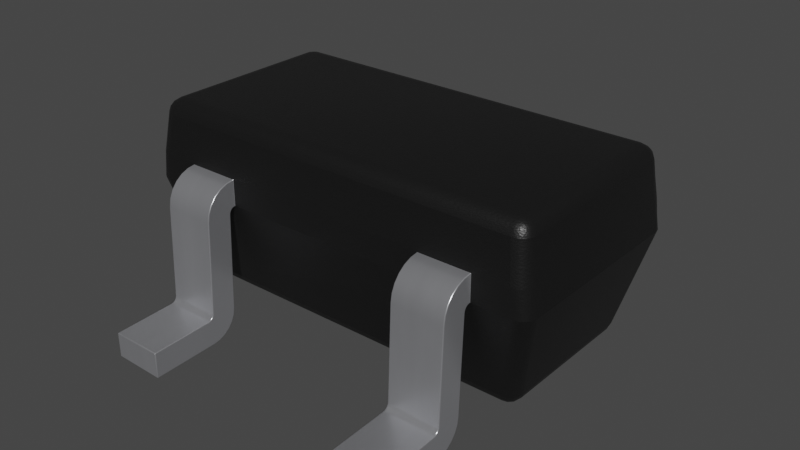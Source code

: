 # Source: SOT-523.blend  (saved by Blender 4.1.23; exported with 4.5.12 LTS)
import bpy
from mathutils import Matrix  # noqa: F401  (used for matrix-valued properties, if any)

bpy.ops.wm.read_factory_settings(use_empty=True)
scene = bpy.context.scene
scene.name = 'Scene'

# ---- collections
col_sot_523 = bpy.data.collections.new('SOT-523'); scene.collection.children.link(col_sot_523)

# ---- materials (node trees are filled in below, after node groups)
mat_metal_pins = bpy.data.materials.new('metal_pins')
mat_metal_pins.preview_render_type = 'CUBE'
mat_plastic_chip = bpy.data.materials.new('plastic_chip')
mat_plastic_chip.preview_render_type = 'CUBE'

# ---- material node trees
mat_metal_pins.use_nodes = True; mat_metal_pins.node_tree.nodes.clear()
_N = mat_metal_pins.node_tree.nodes; _L = mat_metal_pins.node_tree.links
n0 = _N.new('ShaderNodeMapping'); n0.name = 'Mapping'; n0.location = (-1447, -91)
n0.inputs[3].default_value = (4.8, 1.2, 1.1)
n1 = _N.new('ShaderNodeBsdfPrincipled'); n1.name = 'Principled BSDF'; n1.location = (-560, 254)
n1.distribution = 'GGX'
n1.subsurface_method = 'BURLEY'
n1.inputs[1].default_value = 0.7818
n1.inputs[2].default_value = 0.2886
n1.inputs[3].default_value = 1.45
n1.inputs[13].default_value = 0.0
n1.inputs[27].default_value = (0.0, 0.0, 0.0, 1.0)
n1.inputs[28].default_value = 1.0
n2 = _N.new('ShaderNodeOutputMaterial'); n2.name = 'Material Output.002'; n2.location = (-205, 253)
n2.width = 213
n3 = _N.new('ShaderNodeTexNoise'); n3.name = 'Noise Texture.002'; n3.location = (-1228, -73)
n3.inputs[2].default_value = 0.1
n3.inputs[3].default_value = 7.0
n3.inputs[4].default_value = 0.6
n3.inputs[8].default_value = 0.4
n4 = _N.new('ShaderNodeTexCoord'); n4.name = 'Texture Coordinate'; n4.location = (-1636, -116)
n5 = _N.new('ShaderNodeMix'); n5.name = 'Mix.001'; n5.location = (-921, 45)
n5.data_type = 'RGBA'
n5.inputs[6].default_value = (0.9398, 0.9547, 1.0, 1.0)
n5.inputs[7].default_value = (0.13, 0.1259, 0.1359, 1.0)
n6 = _N.new('ShaderNodeBump'); n6.name = 'Bump.001'; n6.location = (-1001, -227)
n6.inputs[0].default_value = 0.05
n6.inputs[1].default_value = 0.01
n6.inputs[2].default_value = 1.0
_L.new(n1.outputs[0], n2.inputs[0])
_L.new(n3.outputs[0], n6.inputs[3])
_L.new(n0.outputs[0], n3.inputs[0])
_L.new(n3.outputs[0], n5.inputs[0])
_L.new(n4.outputs[3], n0.inputs[0])
_L.new(n5.outputs[2], n1.inputs[0])
_L.new(n6.outputs[0], n1.inputs[5])
n2.is_active_output = True
mat_plastic_chip.use_nodes = True; mat_plastic_chip.node_tree.nodes.clear()
_N = mat_plastic_chip.node_tree.nodes; _L = mat_plastic_chip.node_tree.links
n0 = _N.new('ShaderNodeBsdfPrincipled'); n0.name = 'Principled BSDF'; n0.location = (10, 300)
n0.distribution = 'GGX'
n0.subsurface_method = 'BURLEY'
n0.inputs[0].default_value = (0.009312, 0.009312, 0.009312, 1.0)
n0.inputs[1].default_value = 0.1372
n0.inputs[2].default_value = 0.3706
n0.inputs[3].default_value = 1.45
n0.inputs[27].default_value = (0.0, 0.0, 0.0, 1.0)
n0.inputs[28].default_value = 1.0
n1 = _N.new('ShaderNodeOutputMaterial'); n1.name = 'Material Output'; n1.location = (300, 300)
n2 = _N.new('ShaderNodeTexNoise'); n2.name = 'Noise Texture'; n2.location = (-893, 54)
n2.inputs[2].default_value = 200.0
n2.inputs[3].default_value = 3.6
n2.inputs[4].default_value = 0.8375
n3 = _N.new('ShaderNodeBump'); n3.name = 'Bump'; n3.location = (-604, -53)
n3.inputs[0].default_value = 0.08
n3.inputs[1].default_value = 1.0
n3.inputs[2].default_value = 1.0
_L.new(n0.outputs[0], n1.inputs[0])
_L.new(n2.outputs[0], n3.inputs[3])
_L.new(n3.outputs[0], n0.inputs[5])
n1.is_active_output = True

# ---- world
world_world = bpy.data.worlds.new('World'); scene.world = world_world
world_world.use_nodes = True; world_world.node_tree.nodes.clear()
_N = world_world.node_tree.nodes; _L = world_world.node_tree.links
n0 = _N.new('ShaderNodeOutputWorld'); n0.name = 'World Output'; n0.location = (300, 300)
n1 = _N.new('ShaderNodeBackground'); n1.name = 'Background'; n1.location = (10, 300)
n1.inputs[0].default_value = (0.05088, 0.05088, 0.05088, 1.0)
_L.new(n1.outputs[0], n0.inputs[0])
n0.is_active_output = True
world_world.color = (0.05088, 0.05088, 0.05088)
world_world.use_sun_shadow = False
world_world.sun_shadow_jitter_overblur = 0.0

# ---- meshes
me_sot_523 = bpy.data.meshes.new('SOT-523')
me_sot_523.from_pydata([(-0.6477, 0.2477, 0.1), (-0.6596, 0.3127, 0.1508), (-0.7127, 0.2596, 0.1508), (-0.6504, 0.2687, 0.1039), (-0.6536, 0.2884, 0.1149), (-0.6687, 0.2504, 0.1039), (-0.6701, 0.2701, 0.1095), (-0.6717, 0.2868, 0.1166), (-0.6833, 0.2833, 0.1206), (-0.679, 0.3077, 0.1471), (-0.6959, 0.2959, 0.1459), (-0.6568, 0.3039, 0.1313), (-0.6751, 0.2978, 0.1304), (-0.69, 0.29, 0.1301), (-0.7039, 0.2569, 0.1313), (-0.6884, 0.2536, 0.1149), (-0.7077, 0.279, 0.1471), (-0.6977, 0.2751, 0.1304), (-0.6867, 0.2717, 0.1166), (0.6596, -0.3127, 0.1508), (0.7127, -0.2596, 0.1508), (0.6477, -0.2477, 0.1), (0.679, -0.3077, 0.1471), (0.6959, -0.2959, 0.1459), (0.6568, -0.3039, 0.1313), (0.6751, -0.2978, 0.1304), (0.69, -0.29, 0.1301), (0.6833, -0.2833, 0.1206), (0.7039, -0.2569, 0.1313), (0.6884, -0.2536, 0.1149), (0.7077, -0.279, 0.1471), (0.6977, -0.2751, 0.1304), (0.6867, -0.2717, 0.1166), (0.6504, -0.2687, 0.1039), (0.6536, -0.2884, 0.1149), (0.6687, -0.2504, 0.1039), (0.6701, -0.2701, 0.1095), (0.6717, -0.2868, 0.1166), (-0.7344, -0.4, 0.6), (-0.7719, -0.3845, 0.6007), (-0.7547, -0.396, 0.6002), (0.769, 0.3288, 0.7481), (0.7102, 0.3227, 0.8), (0.7159, 0.3815, 0.7481), (0.7625, 0.3274, 0.7679), (0.7491, 0.3257, 0.7848), (0.7647, 0.3487, 0.75), (0.7566, 0.3462, 0.7681), (0.7471, 0.3442, 0.7828), (0.7431, 0.3556, 0.7785), (0.7115, 0.3432, 0.796), (0.7131, 0.3616, 0.7848), (0.7307, 0.3241, 0.796), (0.731, 0.3436, 0.7903), (0.7316, 0.3597, 0.7828), (0.736, 0.3772, 0.75), (0.7531, 0.3657, 0.7507), (0.7146, 0.375, 0.7679), (0.7336, 0.3692, 0.7681), (0.7489, 0.3615, 0.7681), (0.769, -0.3288, 0.7481), (0.7159, -0.3815, 0.7481), (0.7102, -0.3227, 0.8), (0.7648, -0.3489, 0.7481), (0.7533, -0.366, 0.7481), (0.7626, -0.3264, 0.7679), (0.7576, -0.3469, 0.7684), (0.7484, -0.361, 0.7674), (0.743, -0.3555, 0.7781), (0.7136, -0.3751, 0.7679), (0.7117, -0.3617, 0.7848), (0.7361, -0.3774, 0.7481), (0.7343, -0.3701, 0.7684), (0.7317, -0.3592, 0.7822), (0.7308, -0.3231, 0.796), (0.7492, -0.3244, 0.7848), (0.7105, -0.3433, 0.796), (0.7317, -0.3443, 0.7913), (0.7467, -0.3443, 0.7822), (-0.7344, 0.4, 0.6), (-0.7719, 0.3845, 0.6007), (-0.7547, 0.396, 0.6002), (-0.769, 0.3288, 0.7481), (-0.7159, 0.3815, 0.7481), (-0.7102, 0.3227, 0.8), (-0.7648, 0.3489, 0.7481), (-0.7533, 0.366, 0.7481), (-0.7626, 0.3264, 0.7679), (-0.7576, 0.3469, 0.7684), (-0.7484, 0.361, 0.7674), (-0.743, 0.3555, 0.7781), (-0.7136, 0.3751, 0.7679), (-0.7117, 0.3617, 0.7848), (-0.7361, 0.3774, 0.7481), (-0.7343, 0.3701, 0.7684), (-0.7317, 0.3592, 0.7822), (-0.7308, 0.3231, 0.796), (-0.7492, 0.3244, 0.7848), (-0.7105, 0.3433, 0.796), (-0.7317, 0.3443, 0.7913), (-0.7467, 0.3443, 0.7822), (0.7469, 0.4, 0.5), (0.8, 0.3469, 0.5), (0.7672, 0.396, 0.5), (0.7844, 0.3845, 0.5), (0.796, 0.3672, 0.5), (0.7344, 0.4, 0.6), (0.7719, 0.3845, 0.6007), (0.7547, 0.396, 0.6002), (0.7344, -0.4, 0.6), (0.7719, -0.3845, 0.6007), (0.7547, -0.396, 0.6002), (0.8, -0.3469, 0.5), (0.7469, -0.4, 0.5), (0.796, -0.3672, 0.5), (0.7844, -0.3845, 0.5), (0.7672, -0.396, 0.5), (0.6477, 0.2477, 0.1), (0.7127, 0.2596, 0.1508), (0.6596, 0.3127, 0.1508), (0.6687, 0.2504, 0.1039), (0.6884, 0.2536, 0.1149), (0.6504, 0.2687, 0.1039), (0.6701, 0.2701, 0.1095), (0.6867, 0.2717, 0.1166), (0.6833, 0.2833, 0.1206), (0.7077, 0.279, 0.1471), (0.6959, 0.2959, 0.1459), (0.7039, 0.2569, 0.1313), (0.6977, 0.2751, 0.1304), (0.69, 0.29, 0.1301), (0.6568, 0.3039, 0.1313), (0.6536, 0.2884, 0.1149), (0.679, 0.3077, 0.1471), (0.6751, 0.2978, 0.1304), (0.6717, 0.2868, 0.1166), (-0.7469, 0.4, 0.5), (-0.8, 0.3469, 0.5), (-0.7672, 0.396, 0.5), (-0.7844, 0.3845, 0.5), (-0.796, 0.3672, 0.5), (-0.8, -0.3469, 0.5), (-0.7469, -0.4, 0.5), (-0.796, -0.3672, 0.5), (-0.7844, -0.3845, 0.5), (-0.7672, -0.396, 0.5), (-0.7102, -0.3227, 0.8), (-0.7159, -0.3815, 0.7481), (-0.769, -0.3288, 0.7481), (-0.7115, -0.3432, 0.796), (-0.7131, -0.3616, 0.7848), (-0.7307, -0.3241, 0.796), (-0.731, -0.3436, 0.7903), (-0.7316, -0.3597, 0.7828), (-0.7431, -0.3556, 0.7785), (-0.736, -0.3772, 0.75), (-0.7531, -0.3657, 0.7507), (-0.7146, -0.375, 0.7679), (-0.7336, -0.3692, 0.7681), (-0.7489, -0.3615, 0.7681), (-0.7625, -0.3274, 0.7679), (-0.7491, -0.3257, 0.7848), (-0.7647, -0.3487, 0.75), (-0.7566, -0.3462, 0.7681), (-0.7471, -0.3442, 0.7828), (-0.6596, -0.3127, 0.1508), (-0.6477, -0.2477, 0.1), (-0.7127, -0.2596, 0.1508), (-0.6568, -0.3039, 0.1313), (-0.6536, -0.2884, 0.1149), (-0.679, -0.3077, 0.1471), (-0.6751, -0.2978, 0.1304), (-0.6717, -0.2868, 0.1166), (-0.6833, -0.2833, 0.1206), (-0.6687, -0.2504, 0.1039), (-0.6884, -0.2536, 0.1149), (-0.6504, -0.2687, 0.1039), (-0.6701, -0.2701, 0.1095), (-0.6867, -0.2717, 0.1166), (-0.7077, -0.279, 0.1471), (-0.6959, -0.2959, 0.1459), (-0.7039, -0.2569, 0.1313), (-0.6977, -0.2751, 0.1304), (-0.69, -0.29, 0.1301), (-0.1435, 0.4, 0.5), (-0.1435, 0.4, 0.6), (0.1443, 0.4, 0.6), (0.1437, 0.4, 0.5), (-0.6, -0.4, 0.6), (0.6, -0.4, 0.5), (0.6, -0.4, 0.6), (0.1443, 0.4315, 0.596), (0.1443, 0.4865, 0.5652), (0.1443, 0.5065, 0.5405), (0.1443, 0.5196, 0.5115), (-0.1435, 0.4865, 0.5652), (-0.1435, 0.461, 0.5841), (-0.1435, 0.4315, 0.596), (-0.1435, 0.5249, 0.4802), (0.1437, 0.5393, 0.1322), (-0.1435, 0.5634, 0.1083), (-0.1435, 0.5393, 0.1322), (-0.1435, 0.5572, 0.1092), (-0.1435, 0.5428, 0.1204), (0.1437, 0.5403, 0.1261), (0.1437, 0.5466, 0.1155), (0.1437, 0.5572, 0.1092), (0.1437, 0.5634, 0.1083), (-0.1435, 0.8, 0.1006), (0.1437, 0.8, 0.1006), (-0.1435, 0.8, 0.0005518), (0.1437, 0.5448, 0.01355), (0.1437, 0.5191, 0.01768), (0.1437, 0.4955, 0.02789), (0.1437, 0.4751, 0.04361), (-0.1435, 0.44, 0.1126), (-0.1435, 0.4444, 0.08606), (0.1437, 0.4446, 0.1131), (-0.1435, 0.4213, 0.4881), (0.1437, 0.4253, 0.4881), (-0.6, -0.4, 0.5), (-0.1435, 0.5515, 0.1117), (-0.1435, 0.5466, 0.1155), (-0.1435, 0.5403, 0.1261), (-0.1435, 0.5443, 0.008929), (-0.1435, 0.4553, 0.06147), (-0.1435, 0.4718, 0.0403), (-0.1435, 0.4931, 0.02387), (-0.1435, 0.5178, 0.0132), (-0.1435, 0.425, 0.476), (-0.1435, 0.4122, 0.4968), (-0.1435, 0.4173, 0.493), (-0.1435, 0.4239, 0.4823), (-0.1435, 0.5196, 0.5115), (-0.1435, 0.5065, 0.5405), (0.4, -0.4, 0.5), (0.1437, 0.4296, 0.476), (0.1437, 0.4284, 0.4823), (0.1437, 0.4205, 0.493), (0.1437, 0.4145, 0.4968), (0.1437, 0.4593, 0.06387), (0.1437, 0.4489, 0.0874), (0.1437, 0.8, 0.005189), (0.1437, 0.5428, 0.1204), (0.1437, 0.5515, 0.1117), (0.1443, 0.5249, 0.4802), (0.1443, 0.461, 0.5841), (0.3996, -0.4, 0.6), (0.3996, -0.4315, 0.596), (0.3996, -0.4865, 0.5652), (0.3996, -0.5065, 0.5405), (0.3996, -0.5196, 0.5115), (0.6, -0.4865, 0.5652), (0.6, -0.461, 0.5841), (0.6, -0.4315, 0.596), (0.6, -0.5249, 0.4802), (0.4001, -0.5393, 0.1322), (0.6, -0.5634, 0.1083), (0.6, -0.5393, 0.1322), (0.6, -0.5572, 0.1092), (0.6, -0.5428, 0.1204), (0.4001, -0.5403, 0.1261), (0.4001, -0.5466, 0.1155), (0.4001, -0.5572, 0.1092), (0.4001, -0.5634, 0.1083), (0.6, -0.8, 0.1006), (0.4001, -0.8, 0.1006), (0.6, -0.8, 0.0005518), (0.4001, -0.5448, 0.01355), (0.4001, -0.5191, 0.01768), (0.4001, -0.4955, 0.02789), (0.4001, -0.4751, 0.04361), (0.6, -0.44, 0.1126), (0.6, -0.4444, 0.08606), (0.4001, -0.4446, 0.1131), (0.6, -0.4213, 0.4881), (0.4001, -0.4253, 0.4881), (0.6, -0.5515, 0.1117), (0.6, -0.5466, 0.1155), (0.6, -0.5403, 0.1261), (0.6, -0.5443, 0.008929), (0.6, -0.4553, 0.06147), (0.6, -0.4718, 0.0403), (0.6, -0.4931, 0.02387), (0.6, -0.5178, 0.0132), (0.6, -0.425, 0.476), (0.6, -0.4122, 0.4968), (0.6, -0.4173, 0.493), (0.6, -0.4239, 0.4823), (0.6, -0.5196, 0.5115), (0.6, -0.5065, 0.5405), (0.4001, -0.4296, 0.476), (0.4001, -0.4284, 0.4823), (0.4001, -0.4205, 0.493), (0.4001, -0.4145, 0.4968), (0.4001, -0.4593, 0.06387), (0.4001, -0.4489, 0.0874), (0.4001, -0.8, 0.005189), (0.4001, -0.5428, 0.1204), (0.4001, -0.5515, 0.1117), (0.3996, -0.5249, 0.4802), (0.3996, -0.461, 0.5841), (-0.3996, -0.4, 0.5), (-0.3996, -0.4, 0.6), (-0.6, -0.4315, 0.596), (-0.6, -0.4865, 0.5652), (-0.6, -0.5065, 0.5405), (-0.6, -0.5196, 0.5115), (-0.3996, -0.4865, 0.5652), (-0.3996, -0.461, 0.5841), (-0.3996, -0.4315, 0.596), (-0.3996, -0.5249, 0.4802), (-0.5994, -0.5393, 0.1322), (-0.3996, -0.5634, 0.1083), (-0.3996, -0.5393, 0.1322), (-0.3996, -0.5572, 0.1092), (-0.3996, -0.5428, 0.1204), (-0.5994, -0.5403, 0.1261), (-0.5994, -0.5466, 0.1155), (-0.5994, -0.5572, 0.1092), (-0.5994, -0.5634, 0.1083), (-0.3996, -0.8, 0.1006), (-0.5994, -0.8, 0.1006), (-0.3996, -0.8, 0.0005518), (-0.5994, -0.5448, 0.01355), (-0.5994, -0.5191, 0.01768), (-0.5994, -0.4955, 0.02789), (-0.5994, -0.4751, 0.04361), (-0.3996, -0.44, 0.1126), (-0.3996, -0.4444, 0.08606), (-0.5994, -0.4446, 0.1131), (-0.3996, -0.4213, 0.4881), (-0.5994, -0.4253, 0.4881), (-0.3996, -0.5515, 0.1117), (-0.3996, -0.5466, 0.1155), (-0.3996, -0.5403, 0.1261), (-0.3996, -0.5443, 0.008929), (-0.3996, -0.4553, 0.06147), (-0.3996, -0.4718, 0.0403), (-0.3996, -0.4931, 0.02387), (-0.3996, -0.5178, 0.0132), (-0.3996, -0.425, 0.476), (-0.3996, -0.4122, 0.4968), (-0.3996, -0.4173, 0.493), (-0.3996, -0.4239, 0.4823), (-0.3996, -0.5196, 0.5115), (-0.3996, -0.5065, 0.5405), (-0.5994, -0.4296, 0.476), (-0.5994, -0.4284, 0.4823), (-0.5994, -0.4205, 0.493), (-0.5994, -0.4145, 0.4968), (-0.5994, -0.4593, 0.06387), (-0.5994, -0.4489, 0.0874), (-0.5994, -0.8, 0.005189), (-0.5994, -0.5428, 0.1204), (-0.5994, -0.5515, 0.1117), (-0.6, -0.5249, 0.4802), (-0.6, -0.461, 0.5841), (0.7832, -0.3597, 0.6018), (0.7872, 0.3394, 0.6022), (0.7872, -0.3394, 0.6022), (0.7833, 0.3597, 0.6017), (-0.7872, -0.3394, 0.6024), (-0.7832, 0.3597, 0.6019), (-0.7832, -0.3597, 0.6019), (-0.7872, 0.3394, 0.6024)], [], [(233, 234, 193, 194), (234, 195, 192, 193), (185, 79, 83, 43, 106, 186), (244, 221, 222, 205), (82, 365, 362, 148), (236, 229, 215, 217), (197, 185, 186, 191), (200, 207, 209, 208), (194, 245, 198, 233), (241, 216, 225, 240), (1, 136, 184, 187, 101, 119), (243, 203, 223, 204), (239, 230, 231, 238), (206, 202, 221, 244), (207, 200, 202, 206), (213, 227, 228, 212), (195, 196, 246, 192), (214, 226, 227, 213), (187, 184, 230, 239), (238, 231, 218, 219), (217, 215, 216, 241), (196, 197, 191, 246), (205, 222, 203, 243), (198, 245, 199, 201), (209, 242, 210, 208), (220, 142, 165, 19, 113, 189, 235, 302), (118, 102, 112, 20), (2, 167, 141, 137), (204, 223, 201, 199), (240, 225, 226, 214), (42, 84, 146, 62), (21, 166, 0, 117), (60, 360, 359, 41), (0, 5, 6, 3), (3, 6, 7, 4), (5, 15, 18, 6), (6, 18, 8, 7), (1, 11, 12, 9), (9, 12, 13, 10), (11, 4, 7, 12), (12, 7, 8, 13), (2, 16, 17, 14), (14, 17, 18, 15), (16, 10, 13, 17), (17, 13, 8, 18), (19, 24, 25, 22), (22, 25, 26, 23), (24, 34, 37, 25), (25, 37, 27, 26), (20, 30, 31, 28), (28, 31, 32, 29), (30, 23, 26, 31), (31, 26, 27, 32), (21, 35, 36, 33), (33, 36, 37, 34), (35, 29, 32, 36), (36, 32, 27, 37), (41, 46, 47, 44), (44, 47, 48, 45), (46, 56, 59, 47), (47, 59, 49, 48), (42, 52, 53, 50), (50, 53, 54, 51), (52, 45, 48, 53), (53, 48, 49, 54), (43, 57, 58, 55), (55, 58, 59, 56), (57, 51, 54, 58), (58, 54, 49, 59), (60, 65, 66, 63), (63, 66, 67, 64), (65, 75, 78, 66), (66, 78, 68, 67), (61, 71, 72, 69), (69, 72, 73, 70), (71, 64, 67, 72), (72, 67, 68, 73), (62, 76, 77, 74), (74, 77, 78, 75), (76, 70, 73, 77), (77, 73, 68, 78), (82, 87, 88, 85), (85, 88, 89, 86), (87, 97, 100, 88), (88, 100, 90, 89), (83, 93, 94, 91), (91, 94, 95, 92), (93, 86, 89, 94), (94, 89, 90, 95), (84, 98, 99, 96), (96, 99, 100, 97), (98, 92, 95, 99), (99, 95, 90, 100), (117, 122, 123, 120), (120, 123, 124, 121), (122, 132, 135, 123), (123, 135, 125, 124), (118, 128, 129, 126), (126, 129, 130, 127), (128, 121, 124, 129), (129, 124, 125, 130), (119, 133, 134, 131), (131, 134, 135, 132), (133, 127, 130, 134), (134, 130, 125, 135), (146, 151, 152, 149), (149, 152, 153, 150), (151, 161, 164, 152), (152, 164, 154, 153), (147, 157, 158, 155), (155, 158, 159, 156), (157, 150, 153, 158), (158, 153, 154, 159), (148, 162, 163, 160), (160, 163, 164, 161), (162, 156, 159, 163), (163, 159, 154, 164), (165, 170, 171, 168), (168, 171, 172, 169), (170, 180, 183, 171), (171, 183, 173, 172), (166, 176, 177, 174), (174, 177, 178, 175), (176, 169, 172, 177), (177, 172, 173, 178), (167, 181, 182, 179), (179, 182, 183, 180), (181, 175, 178, 182), (182, 178, 173, 183), (41, 44, 65, 60), (44, 45, 75, 65), (45, 52, 74, 75), (52, 42, 62, 74), (79, 81, 93, 83), (81, 80, 86, 93), (162, 148, 362, 364), (39, 364, 143, 144), (104, 103, 108, 107), (103, 101, 106, 108), (140, 137, 365, 363), (139, 140, 363, 80), (110, 111, 116, 115), (111, 109, 113, 116), (0, 3, 122, 117), (3, 4, 132, 122), (4, 11, 131, 132), (11, 1, 119, 131), (1, 9, 138, 136), (9, 10, 139, 138), (10, 16, 140, 139), (16, 2, 137, 140), (118, 126, 105, 102), (126, 127, 104, 105), (127, 133, 103, 104), (133, 119, 101, 103), (165, 168, 24, 19), (168, 169, 34, 24), (169, 176, 33, 34), (176, 166, 21, 33), (166, 174, 5, 0), (174, 175, 15, 5), (175, 181, 14, 15), (181, 167, 2, 14), (20, 28, 128, 118), (28, 29, 121, 128), (29, 35, 120, 121), (35, 21, 117, 120), (142, 145, 170, 165), (145, 144, 180, 170), (144, 143, 179, 180), (143, 141, 167, 179), (19, 22, 116, 113), (22, 23, 115, 116), (23, 30, 114, 115), (30, 20, 112, 114), (146, 149, 76, 62), (149, 150, 70, 76), (150, 157, 69, 70), (157, 147, 61, 69), (147, 155, 40, 38), (155, 156, 39, 40), (63, 64, 110, 358), (60, 63, 358, 360), (64, 71, 111, 110), (71, 61, 109, 111), (83, 91, 57, 43), (91, 92, 51, 57), (92, 98, 50, 51), (98, 84, 42, 50), (84, 96, 151, 146), (96, 97, 161, 151), (97, 87, 160, 161), (87, 82, 148, 160), (43, 55, 108, 106), (55, 56, 107, 108), (136, 138, 81, 79), (138, 139, 80, 81), (38, 40, 145, 142), (40, 39, 144, 145), (185, 184, 136, 79), (38, 142, 220, 188), (190, 189, 113, 109), (303, 302, 235, 247), (46, 41, 359, 361), (212, 228, 224, 211), (237, 232, 229, 236), (211, 224, 210, 242), (219, 218, 232, 237), (195, 234, 233, 198, 201, 223, 203, 222, 221, 202, 200, 208, 210, 224, 228, 227, 226, 225, 216, 215, 229, 232, 218, 231, 230, 184, 185, 197, 196), (56, 46, 361, 107), (187, 239, 238, 219, 237, 236, 217, 241, 240, 214, 213, 212, 211, 242, 209, 207, 206, 244, 205, 243, 204, 199, 245, 194, 193, 192, 246, 191, 186), (147, 38, 188, 303, 247, 190, 109, 61), (106, 101, 187, 186), (289, 290, 250, 251), (290, 252, 249, 250), (299, 277, 278, 262), (291, 285, 272, 274), (254, 190, 247, 248), (257, 264, 266, 265), (251, 300, 255, 289), (296, 273, 281, 295), (298, 260, 279, 261), (294, 286, 287, 293), (263, 259, 277, 299), (264, 257, 259, 263), (270, 283, 284, 269), (252, 253, 301, 249), (271, 282, 283, 270), (235, 189, 286, 294), (293, 287, 275, 276), (274, 272, 273, 296), (253, 254, 248, 301), (262, 278, 260, 298), (255, 300, 256, 258), (266, 297, 267, 265), (261, 279, 258, 256), (295, 281, 282, 271), (269, 284, 280, 268), (292, 288, 285, 291), (268, 280, 267, 297), (276, 275, 288, 292), (252, 290, 289, 255, 258, 279, 260, 278, 277, 259, 257, 265, 267, 280, 284, 283, 282, 281, 273, 272, 285, 288, 275, 287, 286, 189, 190, 254, 253), (235, 294, 293, 276, 292, 291, 274, 296, 295, 271, 270, 269, 268, 297, 266, 264, 263, 299, 262, 298, 261, 256, 300, 251, 250, 249, 301, 248, 247), (345, 346, 306, 307), (346, 308, 305, 306), (355, 333, 334, 318), (347, 341, 328, 330), (310, 303, 188, 304), (313, 320, 322, 321), (307, 356, 311, 345), (352, 329, 337, 351), (354, 316, 335, 317), (350, 342, 343, 349), (319, 315, 333, 355), (320, 313, 315, 319), (326, 339, 340, 325), (308, 309, 357, 305), (327, 338, 339, 326), (220, 302, 342, 350), (349, 343, 331, 332), (330, 328, 329, 352), (309, 310, 304, 357), (318, 334, 316, 354), (311, 356, 312, 314), (322, 353, 323, 321), (317, 335, 314, 312), (351, 337, 338, 327), (325, 340, 336, 324), (348, 344, 341, 347), (324, 336, 323, 353), (332, 331, 344, 348), (308, 346, 345, 311, 314, 335, 316, 334, 333, 315, 313, 321, 323, 336, 340, 339, 338, 337, 329, 328, 341, 344, 331, 343, 342, 302, 303, 310, 309), (220, 350, 349, 332, 348, 347, 330, 352, 351, 327, 326, 325, 324, 353, 322, 320, 319, 355, 318, 354, 317, 312, 356, 307, 306, 305, 357, 304, 188), (358, 114, 112, 360), (360, 112, 102, 359), (110, 115, 114, 358), (361, 105, 104, 107), (359, 102, 105, 361), (365, 82, 85, 363), (362, 141, 143, 364), (363, 85, 86, 80), (364, 39, 156, 162), (365, 137, 141, 362)])
me_sot_523.polygons.foreach_set('use_smooth', [True] * 283)
me_sot_523.polygons.foreach_set('material_index', [0, 0, 1, 0, 1, 0, 0, 0, 0, 0, 1, 0, 0, 0, 0, 0, 0, 0, 0, 0, 0, 0, 0, 0, 0, 1, 1, 1, 0, 0, 1, 1, 1, 1, 1, 1, 1, 1, 1, 1, 1, 1, 1, 1, 1, 1, 1, 1, 1, 1, 1, 1, 1, 1, 1, 1, 1, 1, 1, 1, 1, 1, 1, 1, 1, 1, 1, 1, 1, 1, 1, 1, 1, 1, 1, 1, 1, 1, 1, 1, 1, 1, 1, 1, 1, 1, 1, 1, 1, 1, 1, 1, 1, 1, 1, 1, 1, 1, 1, 1, 1, 1, 1, 1, 1, 1, 1, 1, 1, 1, 1, 1, 1, 1, 1, 1, 1, 1, 1, 1, 1, 1, 1, 1, 1, 1, 1, 1, 1, 1, 1, 1, 1, 1, 1, 1, 1, 1, 1, 1, 1, 1, 1, 1, 1, 1, 1, 1, 1, 1, 1, 1, 1, 1, 1, 1, 1, 1, 1, 1, 1, 1, 1, 1, 1, 1, 1, 1, 1, 1, 1, 1, 1, 1, 1, 1, 1, 1, 1, 1, 1, 1, 1, 1, 1, 1, 1, 1, 1, 1, 1, 1, 1, 1, 1, 1, 1, 1, 1, 1, 1, 1, 1, 1, 0, 0, 0, 0, 0, 1, 0, 1, 1, 0, 0, 0, 0, 0, 0, 0, 0, 0, 0, 0, 0, 0, 0, 0, 0, 0, 0, 0, 0, 0, 0, 0, 0, 0, 0, 0, 0, 0, 0, 0, 0, 0, 0, 0, 0, 0, 0, 0, 0, 0, 0, 0, 0, 0, 0, 0, 0, 0, 0, 0, 0, 0, 0, 0, 0, 0, 0, 0, 0, 1, 1, 1, 1, 1, 1, 1, 1, 1, 1])
_k = set([(1, 9), (1, 119), (2, 16), (2, 167), (9, 10), (10, 16), (19, 22), (19, 165), (20, 30), (20, 118), (22, 23), (23, 30), (38, 40), (38, 147), (38, 188), (39, 40), (39, 364), (41, 46), (41, 60), (43, 55), (43, 83), (43, 106), (46, 56), (55, 56), (60, 63), (61, 71), (61, 109), (61, 147), (63, 64), (64, 71), (79, 81), (79, 83), (79, 185), (80, 81), (80, 363), (82, 85), (82, 148), (83, 93), (85, 86), (86, 93), (101, 103), (101, 187), (102, 105), (102, 112), (103, 104), (104, 105), (106, 108), (106, 186), (107, 108), (107, 361), (109, 111), (109, 190), (110, 111), (110, 358), (112, 114), (113, 116), (113, 189), (114, 115), (115, 116), (118, 126), (119, 133), (126, 127), (127, 133), (136, 138), (136, 184), (137, 140), (137, 141), (138, 139), (139, 140), (141, 143), (142, 145), (142, 220), (143, 144), (144, 145), (147, 155), (148, 162), (155, 156), (156, 162), (165, 170), (167, 179), (170, 180), (179, 180), (184, 185), (184, 187), (184, 230), (185, 186), (185, 197), (186, 187), (186, 191), (187, 239), (188, 220), (188, 303), (188, 304), (189, 235), (189, 286), (190, 247), (190, 254), (191, 246), (192, 193), (192, 246), (193, 194), (194, 245), (195, 196), (195, 234), (196, 197), (198, 201), (198, 233), (199, 204), (199, 245), (200, 202), (200, 208), (201, 223), (202, 221), (203, 222), (203, 223), (204, 243), (205, 243), (205, 244), (206, 207), (206, 244), (207, 209), (208, 209), (208, 210), (209, 242), (210, 224), (210, 242), (211, 212), (211, 242), (212, 213), (213, 214), (214, 240), (215, 216), (215, 229), (216, 225), (217, 236), (217, 241), (218, 231), (218, 232), (219, 237), (219, 238), (220, 302), (220, 350), (221, 222), (224, 228), (225, 226), (226, 227), (227, 228), (229, 232), (230, 231), (233, 234), (235, 247), (235, 294), (235, 302), (236, 237), (238, 239), (240, 241), (247, 248), (247, 303), (248, 301), (249, 250), (249, 301), (250, 251), (251, 300), (252, 253), (252, 290), (253, 254), (255, 258), (255, 289), (256, 261), (256, 300), (257, 259), (257, 265), (258, 279), (259, 277), (260, 278), (260, 279), (261, 298), (262, 298), (262, 299), (263, 264), (263, 299), (264, 266), (265, 266), (265, 267), (266, 297), (267, 280), (267, 297), (268, 269), (268, 297), (269, 270), (270, 271), (271, 295), (272, 273), (272, 285), (273, 281), (274, 291), (274, 296), (275, 287), (275, 288), (276, 292), (276, 293), (277, 278), (280, 284), (281, 282), (282, 283), (283, 284), (285, 288), (286, 287), (289, 290), (291, 292), (293, 294), (295, 296), (302, 303), (302, 342), (303, 310), (304, 357), (305, 306), (305, 357), (306, 307), (307, 356), (308, 309), (308, 346), (309, 310), (311, 314), (311, 345), (312, 317), (312, 356), (313, 315), (313, 321), (314, 335), (315, 333), (316, 334), (316, 335), (317, 354), (318, 354), (318, 355), (319, 320), (319, 355), (320, 322), (321, 322), (321, 323), (322, 353), (323, 336), (323, 353), (324, 325), (324, 353), (325, 326), (326, 327), (327, 351), (328, 329), (328, 341), (329, 337), (330, 347), (330, 352), (331, 343), (331, 344), (332, 348), (332, 349), (333, 334), (336, 340), (337, 338), (338, 339), (339, 340), (341, 344), (342, 343), (345, 346), (347, 348), (349, 350), (351, 352), (358, 360), (359, 360), (359, 361), (362, 364), (362, 365), (363, 365)])
me_sot_523.attributes.new('sharp_edge', 'BOOLEAN', 'EDGE').data.foreach_set('value', [ (min(e.vertices), max(e.vertices)) in _k for e in me_sot_523.edges])
_uv = me_sot_523.uv_layers.new(name='UVMap')
_uv.uv.foreach_set('vector', [0.4103, 0.5695, 0.4103, 0.5876, 0.5902, 0.5876, 0.5902, 0.5695, 0.4103, 0.5876, 0.4103, 0.6031, 0.5902, 0.6031, 0.5902, 0.5876, 0.4103, 0.6248, 0.04098, 0.6248, 0.05254, 0.7174, 0.9475, 0.7174, 0.959, 0.6248, 0.5902, 0.6248, 0.5898, 0.8447, 0.4103, 0.8447, 0.4103, 0.8416, 0.5898, 0.8416, 0.7055, 0.7174, 0.7121, 0.6263, 0.2879, 0.6263, 0.2945, 0.7174, 0.5898, 0.5473, 0.4103, 0.5473, 0.4103, 0.3202, 0.5898, 0.3205, 0.4103, 0.7697, 0.4103, 0.75, 0.5902, 0.75, 0.5902, 0.7697, 0.4103, 0.8521, 0.5898, 0.8521, 0.5898, 1.0, 0.4103, 1.0, 0.5902, 0.5695, 0.5902, 0.5499, 0.4103, 0.5499, 0.4103, 0.5695, 0.5898, 0.3045, 0.4103, 0.3036, 0.4103, 0.2882, 0.5898, 0.2897, 0.08778, 0.3441, 0.0332, 0.5623, 0.4103, 0.5623, 0.5898, 0.5623, 0.9668, 0.5623, 0.9122, 0.3441, 0.5898, 0.3251, 0.4103, 0.3251, 0.4103, 0.3286, 0.5898, 0.3286, 0.5898, 0.759, 0.4103, 0.7576, 0.4103, 0.7608, 0.5898, 0.7628, 0.5898, 0.8483, 0.4103, 0.8483, 0.4103, 0.8447, 0.5898, 0.8447, 0.5898, 0.8521, 0.4103, 0.8521, 0.4103, 0.8483, 0.5898, 0.8483, 0.5898, 0.8097, 0.4103, 0.8082, 0.4103, 0.8236, 0.5898, 0.8244, 0.4103, 0.8041, 0.4103, 0.7881, 0.5902, 0.7881, 0.5902, 0.8041, 0.5898, 0.797, 0.4103, 0.7949, 0.4103, 0.8082, 0.5898, 0.8097, 0.5898, 0.75, 0.4103, 0.75, 0.4103, 0.7576, 0.5898, 0.759, 0.5898, 0.558, 0.4103, 0.558, 0.4103, 0.5549, 0.5898, 0.5549, 0.5898, 0.3205, 0.4103, 0.3202, 0.4103, 0.3036, 0.5898, 0.3045, 0.4103, 0.7881, 0.4103, 0.7697, 0.5902, 0.7697, 0.5902, 0.7881, 0.5898, 0.322, 0.4103, 0.322, 0.4103, 0.3251, 0.5898, 0.3251, 0.4103, 0.5499, 0.5902, 0.5499, 0.5898, 0.3325, 0.4103, 0.3325, 0.5898, 0.3127, 0.5898, 0.2531, 0.4103, 0.2502, 0.4103, 0.3127, 0.125, 0.5623, 0.0332, 0.5623, 0.08778, 0.3441, 0.9122, 0.3441, 0.9668, 0.5623, 0.875, 0.5623, 0.75, 0.5623, 0.2503, 0.5623, 0.6622, 0.3441, 0.7168, 0.5623, 0.2832, 0.5623, 0.3378, 0.3441, 0.6622, 0.3441, 0.3378, 0.3441, 0.2832, 0.5623, 0.7168, 0.5623, 0.5898, 0.3286, 0.4103, 0.3286, 0.4103, 0.3325, 0.5898, 0.3325, 0.5898, 0.2897, 0.4103, 0.2882, 0.4103, 0.275, 0.5898, 0.2771, 0.9439, 0.7017, 0.05615, 0.7017, 0.05615, 0.2983, 0.9439, 0.2983, 0.9048, 0.3452, 0.09521, 0.3452, 0.09521, 0.6548, 0.9048, 0.6548, 0.2945, 0.7174, 0.2878, 0.6262, 0.7122, 0.6262, 0.7055, 0.7174, 0.09521, 0.6548, 0.08209, 0.6565, 0.08119, 0.6688, 0.0935, 0.6679, 0.0935, 0.6679, 0.08119, 0.6688, 0.08019, 0.6792, 0.0915, 0.6802, 0.08209, 0.6565, 0.06976, 0.6585, 0.07078, 0.6698, 0.08119, 0.6688, 0.08119, 0.6688, 0.07078, 0.6698, 0.07295, 0.6771, 0.08019, 0.6792, 0.08778, 0.3441, 0.08949, 0.3319, 0.07807, 0.3313, 0.07564, 0.3418, 0.07564, 0.3418, 0.07807, 0.3313, 0.06875, 0.3311, 0.06506, 0.341, 0.08949, 0.3319, 0.0915, 0.3216, 0.08019, 0.3227, 0.07807, 0.3313, 0.07807, 0.6861, 0.08019, 0.6792, 0.07295, 0.6771, 0.06875, 0.6813, 0.6622, 0.3441, 0.6744, 0.3418, 0.6719, 0.3313, 0.6605, 0.3319, 0.6605, 0.3319, 0.6719, 0.3313, 0.6698, 0.3227, 0.6585, 0.3216, 0.6744, 0.3418, 0.6849, 0.341, 0.6813, 0.3311, 0.6719, 0.3313, 0.06391, 0.6719, 0.06875, 0.6813, 0.07295, 0.6771, 0.07078, 0.6698, 0.9122, 0.3441, 0.9105, 0.3319, 0.9219, 0.3313, 0.9244, 0.3418, 0.9244, 0.3418, 0.9219, 0.3313, 0.9312, 0.3311, 0.9349, 0.341, 0.9105, 0.3319, 0.9085, 0.3216, 0.9198, 0.3227, 0.9219, 0.3313, 0.9219, 0.3139, 0.9198, 0.3208, 0.927, 0.3229, 0.9312, 0.3187, 0.3378, 0.3441, 0.3256, 0.3418, 0.3281, 0.3313, 0.3395, 0.3319, 0.3395, 0.3319, 0.3281, 0.3313, 0.3302, 0.3227, 0.3415, 0.3216, 0.3256, 0.3418, 0.3151, 0.341, 0.3187, 0.3311, 0.3281, 0.3313, 0.9361, 0.3281, 0.9312, 0.3187, 0.927, 0.3229, 0.9292, 0.3302, 0.9048, 0.3452, 0.9179, 0.3435, 0.9188, 0.3312, 0.9065, 0.3321, 0.9065, 0.3321, 0.9188, 0.3312, 0.9198, 0.3208, 0.9085, 0.3198, 0.9179, 0.3435, 0.9302, 0.3415, 0.9292, 0.3302, 0.9188, 0.3312, 0.9188, 0.3312, 0.9292, 0.3302, 0.927, 0.3229, 0.9198, 0.3208, 0.7055, 0.7174, 0.7179, 0.7186, 0.7164, 0.7299, 0.7046, 0.7298, 0.7046, 0.7298, 0.7164, 0.7299, 0.7151, 0.7391, 0.7036, 0.7403, 0.7179, 0.7186, 0.7286, 0.719, 0.7259, 0.7299, 0.7164, 0.7299, 0.7164, 0.7299, 0.7259, 0.7299, 0.7223, 0.7364, 0.7151, 0.7391, 0.9439, 0.7017, 0.9567, 0.7025, 0.9569, 0.7147, 0.9447, 0.7145, 0.9447, 0.7145, 0.9569, 0.7147, 0.9572, 0.7248, 0.9457, 0.726, 0.9567, 0.7025, 0.9682, 0.7036, 0.967, 0.7151, 0.9569, 0.7147, 0.9569, 0.7147, 0.967, 0.7151, 0.9644, 0.7223, 0.9572, 0.7248, 0.9475, 0.7174, 0.9466, 0.7298, 0.9585, 0.7299, 0.96, 0.7186, 0.96, 0.7186, 0.9585, 0.7299, 0.9681, 0.7299, 0.9707, 0.719, 0.9466, 0.7298, 0.9457, 0.7403, 0.9572, 0.7391, 0.9585, 0.7299, 0.9585, 0.7299, 0.9572, 0.7391, 0.9644, 0.7364, 0.9681, 0.7299, 0.2945, 0.7174, 0.296, 0.7298, 0.2832, 0.7301, 0.282, 0.7174, 0.282, 0.7174, 0.2832, 0.7301, 0.2744, 0.7295, 0.2713, 0.7174, 0.296, 0.7298, 0.2973, 0.7403, 0.2848, 0.7387, 0.2832, 0.7301, 0.2832, 0.7301, 0.2848, 0.7387, 0.2778, 0.7361, 0.2744, 0.7295, 0.9475, 0.7174, 0.9601, 0.7174, 0.9589, 0.7301, 0.946, 0.7298, 0.946, 0.7298, 0.9589, 0.7301, 0.9573, 0.7387, 0.9448, 0.7403, 0.9601, 0.7174, 0.9708, 0.7174, 0.9677, 0.7295, 0.9589, 0.7301, 0.9589, 0.7301, 0.9677, 0.7295, 0.9644, 0.7361, 0.9573, 0.7387, 0.9439, 0.2983, 0.9441, 0.2855, 0.9573, 0.2848, 0.9567, 0.2981, 0.9567, 0.2981, 0.9573, 0.2848, 0.9667, 0.2848, 0.9683, 0.2973, 0.9441, 0.2855, 0.9448, 0.274, 0.9573, 0.2755, 0.9573, 0.2848, 0.9573, 0.2848, 0.9573, 0.2755, 0.9644, 0.2778, 0.9667, 0.2848, 0.7055, 0.7174, 0.704, 0.7298, 0.7168, 0.7301, 0.718, 0.7174, 0.718, 0.7174, 0.7168, 0.7301, 0.7256, 0.7295, 0.7287, 0.7174, 0.704, 0.7298, 0.7027, 0.7403, 0.7152, 0.7387, 0.7168, 0.7301, 0.7168, 0.7301, 0.7152, 0.7387, 0.7222, 0.7361, 0.7256, 0.7295, 0.05254, 0.7174, 0.03992, 0.7174, 0.04109, 0.7301, 0.05399, 0.7298, 0.05399, 0.7298, 0.04109, 0.7301, 0.04272, 0.7387, 0.05519, 0.7403, 0.03992, 0.7174, 0.02919, 0.7174, 0.03228, 0.7295, 0.04109, 0.7301, 0.04109, 0.7301, 0.03228, 0.7295, 0.03565, 0.7361, 0.04272, 0.7387, 0.05615, 0.7017, 0.05594, 0.7145, 0.04267, 0.7152, 0.04325, 0.7019, 0.04325, 0.7019, 0.04267, 0.7152, 0.0333, 0.7152, 0.03174, 0.7027, 0.05594, 0.7145, 0.05519, 0.726, 0.04272, 0.7245, 0.04267, 0.7152, 0.04267, 0.7152, 0.04272, 0.7245, 0.03565, 0.7222, 0.0333, 0.7152, 0.9048, 0.6548, 0.9065, 0.6679, 0.9188, 0.6688, 0.9179, 0.6565, 0.9179, 0.6565, 0.9188, 0.6688, 0.9292, 0.6698, 0.9302, 0.6585, 0.9065, 0.6679, 0.9085, 0.6802, 0.9198, 0.6792, 0.9188, 0.6688, 0.9188, 0.6688, 0.9198, 0.6792, 0.927, 0.6771, 0.9292, 0.6698, 0.6622, 0.3441, 0.6605, 0.3319, 0.6719, 0.3313, 0.6744, 0.3418, 0.6744, 0.3418, 0.6719, 0.3313, 0.6813, 0.3311, 0.6849, 0.341, 0.6605, 0.3319, 0.6585, 0.3216, 0.6698, 0.3227, 0.6719, 0.3313, 0.9361, 0.6719, 0.9292, 0.6698, 0.927, 0.6771, 0.9312, 0.6813, 0.9122, 0.3441, 0.9244, 0.3418, 0.9219, 0.3313, 0.9105, 0.3319, 0.9105, 0.3319, 0.9219, 0.3313, 0.9198, 0.3227, 0.9085, 0.3216, 0.9244, 0.3418, 0.9349, 0.341, 0.9312, 0.3311, 0.9219, 0.3313, 0.9219, 0.6861, 0.9312, 0.6813, 0.927, 0.6771, 0.9198, 0.6792, 0.05615, 0.2983, 0.04332, 0.2975, 0.04311, 0.2853, 0.05532, 0.2855, 0.05532, 0.2855, 0.04311, 0.2853, 0.04276, 0.2752, 0.05435, 0.274, 0.04332, 0.2975, 0.03183, 0.2964, 0.03304, 0.2849, 0.04311, 0.2853, 0.04311, 0.2853, 0.03304, 0.2849, 0.03558, 0.2777, 0.04276, 0.2752, 0.05254, 0.7174, 0.05337, 0.7298, 0.04151, 0.7299, 0.04001, 0.7186, 0.04001, 0.7186, 0.04151, 0.7299, 0.03195, 0.7299, 0.0293, 0.719, 0.05337, 0.7298, 0.05435, 0.7403, 0.04276, 0.7391, 0.04151, 0.7299, 0.04151, 0.7299, 0.04276, 0.7391, 0.03558, 0.7364, 0.03195, 0.7299, 0.2945, 0.7174, 0.2821, 0.7186, 0.2836, 0.7299, 0.2954, 0.7298, 0.2954, 0.7298, 0.2836, 0.7299, 0.2849, 0.7391, 0.2964, 0.7403, 0.2821, 0.7186, 0.2714, 0.719, 0.2741, 0.7299, 0.2836, 0.7299, 0.2836, 0.7299, 0.2741, 0.7299, 0.2777, 0.7364, 0.2849, 0.7391, 0.08778, 0.3441, 0.07564, 0.3418, 0.07807, 0.3313, 0.08949, 0.3319, 0.08949, 0.3319, 0.07807, 0.3313, 0.08019, 0.3227, 0.0915, 0.3216, 0.07564, 0.3418, 0.06506, 0.341, 0.06875, 0.3311, 0.07807, 0.3313, 0.07807, 0.3139, 0.06875, 0.3187, 0.07295, 0.3229, 0.08019, 0.3208, 0.09521, 0.3452, 0.0935, 0.3321, 0.08119, 0.3312, 0.08209, 0.3435, 0.08209, 0.3435, 0.08119, 0.3312, 0.07078, 0.3302, 0.06976, 0.3415, 0.0935, 0.3321, 0.0915, 0.3198, 0.08019, 0.3208, 0.08119, 0.3312, 0.08119, 0.3312, 0.08019, 0.3208, 0.07295, 0.3229, 0.07078, 0.3302, 0.3378, 0.3441, 0.3395, 0.3319, 0.3281, 0.3313, 0.3256, 0.3418, 0.3256, 0.3418, 0.3281, 0.3313, 0.3187, 0.3311, 0.3151, 0.341, 0.3395, 0.3319, 0.3415, 0.3216, 0.3302, 0.3227, 0.3281, 0.3313, 0.06391, 0.3281, 0.07078, 0.3302, 0.07295, 0.3229, 0.06875, 0.3187, 0.7055, 0.7174, 0.7046, 0.7298, 0.296, 0.7298, 0.2945, 0.7174, 0.7046, 0.7298, 0.7036, 0.7403, 0.2973, 0.7403, 0.296, 0.7298, 0.9682, 0.7036, 0.9567, 0.7025, 0.9567, 0.2981, 0.9683, 0.2973, 0.9567, 0.7025, 0.9439, 0.7017, 0.9439, 0.2983, 0.9567, 0.2981, 0.04098, 0.6248, 0.02831, 0.6249, 0.03992, 0.7174, 0.05254, 0.7174, 0.02831, 0.6249, 0.01759, 0.6253, 0.02919, 0.7174, 0.03992, 0.7174, 0.2821, 0.7186, 0.2945, 0.7174, 0.2879, 0.6263, 0.2752, 0.626, 0.2597, 0.6253, 0.2752, 0.626, 0.2705, 0.5623, 0.2597, 0.5623, 0.9903, 0.5623, 0.9795, 0.5623, 0.9717, 0.6249, 0.9824, 0.6253, 0.9795, 0.5623, 0.9668, 0.5623, 0.959, 0.6248, 0.9717, 0.6249, 0.7295, 0.5623, 0.7168, 0.5623, 0.7121, 0.6263, 0.7248, 0.626, 0.7403, 0.5623, 0.7295, 0.5623, 0.7248, 0.626, 0.7403, 0.6253, 0.9824, 0.6253, 0.9717, 0.6249, 0.9795, 0.5623, 0.9903, 0.5623, 0.9717, 0.6249, 0.959, 0.6248, 0.9668, 0.5623, 0.9795, 0.5623, 0.09521, 0.6548, 0.0935, 0.6679, 0.9065, 0.6679, 0.9048, 0.6548, 0.0935, 0.6679, 0.0915, 0.6802, 0.9085, 0.6802, 0.9065, 0.6679, 0.0915, 0.3216, 0.08949, 0.3319, 0.9105, 0.3319, 0.9085, 0.3216, 0.08949, 0.3319, 0.08778, 0.3441, 0.9122, 0.3441, 0.9105, 0.3319, 0.08778, 0.3441, 0.07564, 0.3418, 0.02049, 0.5623, 0.0332, 0.5623, 0.07564, 0.3418, 0.06506, 0.341, 0.009725, 0.5623, 0.02049, 0.5623, 0.6849, 0.341, 0.6744, 0.3418, 0.7295, 0.5623, 0.7403, 0.5623, 0.6744, 0.3418, 0.6622, 0.3441, 0.7168, 0.5623, 0.7295, 0.5623, 0.6622, 0.3441, 0.6744, 0.3418, 0.7295, 0.5623, 0.7168, 0.5623, 0.6744, 0.3418, 0.6849, 0.341, 0.7403, 0.5623, 0.7295, 0.5623, 0.9349, 0.341, 0.9244, 0.3418, 0.9795, 0.5623, 0.9903, 0.5623, 0.9244, 0.3418, 0.9122, 0.3441, 0.9668, 0.5623, 0.9795, 0.5623, 0.08778, 0.3441, 0.08949, 0.3319, 0.9105, 0.3319, 0.9122, 0.3441, 0.08949, 0.3319, 0.0915, 0.3216, 0.9085, 0.3216, 0.9105, 0.3319, 0.0915, 0.3198, 0.0935, 0.3321, 0.9065, 0.3321, 0.9085, 0.3198, 0.0935, 0.3321, 0.09521, 0.3452, 0.9048, 0.3452, 0.9065, 0.3321, 0.09521, 0.3452, 0.08209, 0.3435, 0.08209, 0.6565, 0.09521, 0.6548, 0.08209, 0.3435, 0.06976, 0.3415, 0.06976, 0.6585, 0.08209, 0.6565, 0.3415, 0.3216, 0.3395, 0.3319, 0.6605, 0.3319, 0.6585, 0.3216, 0.3395, 0.3319, 0.3378, 0.3441, 0.6622, 0.3441, 0.6605, 0.3319, 0.3378, 0.3441, 0.3395, 0.3319, 0.6605, 0.3319, 0.6622, 0.3441, 0.3395, 0.3319, 0.3415, 0.3216, 0.6585, 0.3216, 0.6605, 0.3319, 0.9302, 0.3415, 0.9179, 0.3435, 0.9179, 0.6565, 0.9302, 0.6585, 0.9179, 0.3435, 0.9048, 0.3452, 0.9048, 0.6548, 0.9179, 0.6565, 0.0332, 0.5623, 0.02049, 0.5623, 0.07564, 0.3418, 0.08778, 0.3441, 0.02049, 0.5623, 0.009725, 0.5623, 0.06506, 0.341, 0.07564, 0.3418, 0.2597, 0.5623, 0.2705, 0.5623, 0.3256, 0.3418, 0.3151, 0.341, 0.2705, 0.5623, 0.2832, 0.5623, 0.3378, 0.3441, 0.3256, 0.3418, 0.9122, 0.3441, 0.9244, 0.3418, 0.9795, 0.5623, 0.9668, 0.5623, 0.9244, 0.3418, 0.9349, 0.341, 0.9903, 0.5623, 0.9795, 0.5623, 0.3151, 0.341, 0.3256, 0.3418, 0.2705, 0.5623, 0.2597, 0.5623, 0.3256, 0.3418, 0.3378, 0.3441, 0.2832, 0.5623, 0.2705, 0.5623, 0.05615, 0.2983, 0.05532, 0.2855, 0.9441, 0.2855, 0.9439, 0.2983, 0.05532, 0.2855, 0.05435, 0.274, 0.9448, 0.274, 0.9441, 0.2855, 0.05435, 0.7403, 0.05337, 0.7298, 0.946, 0.7298, 0.9448, 0.7403, 0.05337, 0.7298, 0.05254, 0.7174, 0.9475, 0.7174, 0.946, 0.7298, 0.05254, 0.7174, 0.04001, 0.7186, 0.02831, 0.6249, 0.04098, 0.6248, 0.04001, 0.7186, 0.0293, 0.719, 0.01759, 0.6253, 0.02831, 0.6249, 0.282, 0.7174, 0.2713, 0.7174, 0.2597, 0.6253, 0.2752, 0.626, 0.2945, 0.7174, 0.282, 0.7174, 0.2752, 0.626, 0.2878, 0.6262, 0.9708, 0.7174, 0.9601, 0.7174, 0.9717, 0.6249, 0.9824, 0.6253, 0.9601, 0.7174, 0.9475, 0.7174, 0.959, 0.6248, 0.9717, 0.6249, 0.05254, 0.7174, 0.05399, 0.7298, 0.9466, 0.7298, 0.9475, 0.7174, 0.05399, 0.7298, 0.05519, 0.7403, 0.9457, 0.7403, 0.9466, 0.7298, 0.05519, 0.726, 0.05594, 0.7145, 0.9447, 0.7145, 0.9457, 0.726, 0.05594, 0.7145, 0.05615, 0.7017, 0.9439, 0.7017, 0.9447, 0.7145, 0.05615, 0.7017, 0.04325, 0.7019, 0.04332, 0.2975, 0.05615, 0.2983, 0.04325, 0.7019, 0.03174, 0.7027, 0.03183, 0.2964, 0.04332, 0.2975, 0.7027, 0.7403, 0.704, 0.7298, 0.2954, 0.7298, 0.2964, 0.7403, 0.704, 0.7298, 0.7055, 0.7174, 0.2945, 0.7174, 0.2954, 0.7298, 0.9475, 0.7174, 0.96, 0.7186, 0.9717, 0.6249, 0.959, 0.6248, 0.96, 0.7186, 0.9707, 0.719, 0.9824, 0.6253, 0.9717, 0.6249, 0.0332, 0.5623, 0.02049, 0.5623, 0.02831, 0.6249, 0.04098, 0.6248, 0.02049, 0.5623, 0.009725, 0.5623, 0.01759, 0.6253, 0.02831, 0.6249, 0.04098, 0.6248, 0.02831, 0.6249, 0.02049, 0.5623, 0.0332, 0.5623, 0.02831, 0.6249, 0.01759, 0.6253, 0.009725, 0.5623, 0.02049, 0.5623, 0.4103, 0.6248, 0.4103, 0.5623, 0.0332, 0.5623, 0.04098, 0.6248, 0.04098, 0.6248, 0.0332, 0.5623, 0.125, 0.5623, 0.125, 0.6248, 0.875, 0.6248, 0.875, 0.5623, 0.9668, 0.5623, 0.959, 0.6248, 0.2503, 0.6248, 0.2503, 0.5623, 0.75, 0.5623, 0.7497, 0.6248, 0.7179, 0.7186, 0.7055, 0.7174, 0.7122, 0.6262, 0.7248, 0.6259, 0.5898, 0.8244, 0.4103, 0.8236, 0.4103, 0.8402, 0.5898, 0.8405, 0.5898, 0.5513, 0.4103, 0.5513, 0.4103, 0.5473, 0.5898, 0.5473, 0.5898, 0.8405, 0.4103, 0.8402, 0.4103, 1.0, 0.5898, 1.0, 0.5898, 0.5549, 0.4103, 0.5549, 0.4103, 0.5513, 0.5898, 0.5513, 0.8041, 0.6031, 0.8166, 0.5876, 0.8247, 0.5695, 0.8281, 0.5499, 0.837, 0.3325, 0.8377, 0.3286, 0.8392, 0.3251, 0.8416, 0.322, 0.8447, 0.3197, 0.8483, 0.3181, 0.8521, 0.3175, 1.0, 0.3127, 1.0, 0.2502, 0.8402, 0.2554, 0.8236, 0.2581, 0.8082, 0.2648, 0.7949, 0.275, 0.7845, 0.2882, 0.7778, 0.3036, 0.775, 0.3202, 0.7656, 0.5473, 0.7649, 0.5513, 0.7633, 0.5549, 0.7608, 0.558, 0.7576, 0.5603, 0.75, 0.5623, 0.75, 0.6248, 0.7697, 0.6223, 0.7881, 0.6149, 0.7286, 0.719, 0.7179, 0.7186, 0.7248, 0.6259, 0.7403, 0.6253, 0.75, 0.5623, 0.759, 0.5603, 0.7628, 0.558, 0.7658, 0.5549, 0.7677, 0.5513, 0.7685, 0.5473, 0.7779, 0.3205, 0.7806, 0.3045, 0.787, 0.2897, 0.797, 0.2771, 0.8097, 0.2673, 0.8244, 0.2609, 0.8405, 0.2583, 1.0, 0.2531, 1.0, 0.3127, 0.8521, 0.3175, 0.8483, 0.3181, 0.8447, 0.3197, 0.8416, 0.322, 0.8392, 0.3251, 0.8377, 0.3286, 0.837, 0.3325, 0.8281, 0.5499, 0.8247, 0.5695, 0.8166, 0.5876, 0.8041, 0.6031, 0.7881, 0.6149, 0.7697, 0.6223, 0.75, 0.6248, 0.05254, 0.7174, 0.04098, 0.6248, 0.125, 0.6248, 0.2503, 0.6248, 0.7497, 0.6248, 0.875, 0.6248, 0.959, 0.6248, 0.9475, 0.7174, 0.959, 0.6248, 0.9668, 0.5623, 0.5898, 0.5623, 0.5902, 0.6248, 0.875, 0.5695, 0.875, 0.5876, 0.7497, 0.5876, 0.7497, 0.5695, 0.875, 0.5876, 0.875, 0.6031, 0.7497, 0.6031, 0.7497, 0.5876, 0.7501, 0.1553, 0.875, 0.1553, 0.875, 0.1584, 0.7501, 0.1584, 0.7501, 0.5473, 0.875, 0.5473, 0.875, 0.3202, 0.7501, 0.3205, 0.875, 0.2303, 0.875, 0.25, 0.7497, 0.25, 0.7497, 0.2303, 0.875, 0.1479, 0.7501, 0.1479, 0.7501, 5.96e-08, 0.875, 5.96e-08, 0.7497, 0.5695, 0.7497, 0.5499, 0.875, 0.5499, 0.875, 0.5695, 0.7501, 0.3045, 0.875, 0.3036, 0.875, 0.2882, 0.7501, 0.2897, 0.7501, 0.3251, 0.875, 0.3251, 0.875, 0.3286, 0.7501, 0.3286, 0.7501, 0.241, 0.875, 0.2424, 0.875, 0.2392, 0.7501, 0.2372, 0.7501, 0.1517, 0.875, 0.1517, 0.875, 0.1553, 0.7501, 0.1553, 0.7501, 0.1479, 0.875, 0.1479, 0.875, 0.1517, 0.7501, 0.1517, 0.7501, 0.1903, 0.875, 0.1918, 0.875, 0.1764, 0.7501, 0.1756, 0.875, 0.1959, 0.875, 0.2119, 0.7497, 0.2119, 0.7497, 0.1959, 0.7501, 0.203, 0.875, 0.2051, 0.875, 0.1918, 0.7501, 0.1903, 0.75, 0.25, 0.875, 0.25, 0.875, 0.2424, 0.7501, 0.241, 0.7501, 0.558, 0.875, 0.558, 0.875, 0.5549, 0.7501, 0.5549, 0.7501, 0.3205, 0.875, 0.3202, 0.875, 0.3036, 0.7501, 0.3045, 0.875, 0.2119, 0.875, 0.2303, 0.7497, 0.2303, 0.7497, 0.2119, 0.7501, 0.322, 0.875, 0.322, 0.875, 0.3251, 0.7501, 0.3251, 0.875, 0.5499, 0.7497, 0.5499, 0.7501, 0.3325, 0.875, 0.3325, 0.7501, 0.3127, 0.7501, 0.2531, 0.875, 0.2502, 0.875, 0.3127, 0.7501, 0.3286, 0.875, 0.3286, 0.875, 0.3325, 0.7501, 0.3325, 0.7501, 0.2897, 0.875, 0.2882, 0.875, 0.275, 0.7501, 0.2771, 0.7501, 0.1756, 0.875, 0.1764, 0.875, 0.1598, 0.7501, 0.1595, 0.7501, 0.5513, 0.875, 0.5513, 0.875, 0.5473, 0.7501, 0.5473, 0.7501, 0.1595, 0.875, 0.1598, 0.875, 5.96e-08, 0.7501, 3.04e-06, 0.7501, 0.5549, 0.875, 0.5549, 0.875, 0.5513, 0.7501, 0.5513, 0.1959, 0.6031, 0.1834, 0.5876, 0.1753, 0.5695, 0.1719, 0.5499, 0.163, 0.3325, 0.1623, 0.3286, 0.1608, 0.3251, 0.1584, 0.322, 0.1553, 0.3197, 0.1517, 0.3181, 0.1479, 0.3175, 5.96e-08, 0.3127, 5.96e-08, 0.2502, 0.1598, 0.2554, 0.1764, 0.2581, 0.1918, 0.2648, 0.2051, 0.275, 0.2155, 0.2882, 0.2222, 0.3036, 0.225, 0.3202, 0.2344, 0.5473, 0.2351, 0.5513, 0.2367, 0.5549, 0.2392, 0.558, 0.2424, 0.5603, 0.25, 0.5623, 0.25, 0.6248, 0.2303, 0.6223, 0.2119, 0.6149, 0.25, 0.5623, 0.241, 0.5603, 0.2372, 0.558, 0.2342, 0.5549, 0.2323, 0.5513, 0.2315, 0.5473, 0.2221, 0.3205, 0.2194, 0.3045, 0.213, 0.2897, 0.203, 0.2771, 0.1903, 0.2673, 0.1756, 0.2609, 0.1595, 0.2583, 3.04e-06, 0.2531, 5.96e-08, 0.3127, 0.1479, 0.3175, 0.1517, 0.3181, 0.1553, 0.3197, 0.1584, 0.322, 0.1608, 0.3251, 0.1623, 0.3286, 0.163, 0.3325, 0.1719, 0.5499, 0.1753, 0.5695, 0.1834, 0.5876, 0.1959, 0.6031, 0.2119, 0.6149, 0.2303, 0.6223, 0.25, 0.6248, 0.2503, 0.5695, 0.2503, 0.5876, 0.125, 0.5876, 0.125, 0.5695, 0.2503, 0.5876, 0.2503, 0.6031, 0.125, 0.6031, 0.125, 0.5876, 0.1254, 0.1553, 0.2503, 0.1553, 0.2503, 0.1584, 0.1254, 0.1584, 0.1254, 0.5473, 0.2503, 0.5473, 0.2503, 0.3202, 0.1254, 0.3205, 0.2503, 0.2303, 0.2503, 0.25, 0.125, 0.25, 0.125, 0.2303, 0.2503, 0.1479, 0.1254, 0.1479, 0.1254, 0.0, 0.2503, 0.0, 0.125, 0.5695, 0.125, 0.5499, 0.2503, 0.5499, 0.2503, 0.5695, 0.1254, 0.3045, 0.2503, 0.3036, 0.2503, 0.2882, 0.1254, 0.2897, 0.1254, 0.3251, 0.2503, 0.3251, 0.2503, 0.3286, 0.1254, 0.3286, 0.1254, 0.241, 0.2503, 0.2424, 0.2503, 0.2392, 0.1254, 0.2372, 0.1254, 0.1517, 0.2503, 0.1517, 0.2503, 0.1553, 0.1254, 0.1553, 0.1254, 0.1479, 0.2503, 0.1479, 0.2503, 0.1517, 0.1254, 0.1517, 0.1254, 0.1903, 0.2503, 0.1918, 0.2503, 0.1764, 0.1254, 0.1756, 0.2503, 0.1959, 0.2503, 0.2119, 0.125, 0.2119, 0.125, 0.1959, 0.1254, 0.203, 0.2503, 0.2051, 0.2503, 0.1918, 0.1254, 0.1903, 0.125, 0.25, 0.2503, 0.25, 0.2503, 0.2424, 0.1254, 0.241, 0.1254, 0.558, 0.2503, 0.558, 0.2503, 0.5549, 0.1254, 0.5549, 0.1254, 0.3205, 0.2503, 0.3202, 0.2503, 0.3036, 0.1254, 0.3045, 0.2503, 0.2119, 0.2503, 0.2303, 0.125, 0.2303, 0.125, 0.2119, 0.1254, 0.322, 0.2503, 0.322, 0.2503, 0.3251, 0.1254, 0.3251, 0.2503, 0.5499, 0.125, 0.5499, 0.1254, 0.3325, 0.2503, 0.3325, 0.1254, 0.3127, 0.1254, 0.2531, 0.2503, 0.2502, 0.2503, 0.3127, 0.1254, 0.3286, 0.2503, 0.3286, 0.2503, 0.3325, 0.1254, 0.3325, 0.1254, 0.2897, 0.2503, 0.2882, 0.2503, 0.275, 0.1254, 0.2771, 0.1254, 0.1756, 0.2503, 0.1764, 0.2503, 0.1598, 0.1254, 0.1595, 0.1254, 0.5513, 0.2503, 0.5513, 0.2503, 0.5473, 0.1254, 0.5473, 0.1254, 0.1595, 0.2503, 0.1598, 0.2503, 0.0, 0.1254, 2.98e-06, 0.1254, 0.5549, 0.2503, 0.5549, 0.2503, 0.5513, 0.1254, 0.5513, 0.1959, 0.6031, 0.1834, 0.5876, 0.1753, 0.5695, 0.1719, 0.5499, 0.163, 0.3325, 0.1623, 0.3286, 0.1608, 0.3251, 0.1584, 0.322, 0.1553, 0.3197, 0.1517, 0.3181, 0.1479, 0.3175, 0.0, 0.3127, 0.0, 0.2502, 0.1598, 0.2554, 0.1764, 0.2581, 0.1918, 0.2648, 0.2051, 0.275, 0.2155, 0.2882, 0.2222, 0.3036, 0.225, 0.3202, 0.2344, 0.5473, 0.2351, 0.5513, 0.2367, 0.5549, 0.2392, 0.558, 0.2424, 0.5603, 0.25, 0.5623, 0.25, 0.6248, 0.2303, 0.6223, 0.2119, 0.6149, 0.25, 0.5623, 0.241, 0.5603, 0.2372, 0.558, 0.2342, 0.5549, 0.2323, 0.5513, 0.2315, 0.5473, 0.2221, 0.3205, 0.2194, 0.3045, 0.213, 0.2897, 0.203, 0.2771, 0.1903, 0.2673, 0.1756, 0.2609, 0.1595, 0.2583, 2.98e-06, 0.2531, 0.0, 0.3127, 0.1479, 0.3175, 0.1517, 0.3181, 0.1553, 0.3197, 0.1584, 0.322, 0.1608, 0.3251, 0.1623, 0.3286, 0.163, 0.3325, 0.1719, 0.5499, 0.1753, 0.5695, 0.1834, 0.5876, 0.1959, 0.6031, 0.2119, 0.6149, 0.2303, 0.6223, 0.25, 0.6248, 0.2752, 0.626, 0.2705, 0.5623, 0.2832, 0.5623, 0.2878, 0.6262, 0.2878, 0.6262, 0.2832, 0.5623, 0.7168, 0.5623, 0.7122, 0.6262, 0.2597, 0.6253, 0.2597, 0.5623, 0.2705, 0.5623, 0.2752, 0.626, 0.7248, 0.6259, 0.7295, 0.5623, 0.7403, 0.5623, 0.7403, 0.6253, 0.7122, 0.6262, 0.7168, 0.5623, 0.7295, 0.5623, 0.7248, 0.6259, 0.7121, 0.6263, 0.7055, 0.7174, 0.718, 0.7174, 0.7248, 0.626, 0.2879, 0.6263, 0.2832, 0.5623, 0.2705, 0.5623, 0.2752, 0.626, 0.7248, 0.626, 0.718, 0.7174, 0.7287, 0.7174, 0.7403, 0.6253, 0.2752, 0.626, 0.2597, 0.6253, 0.2714, 0.719, 0.2821, 0.7186, 0.7121, 0.6263, 0.7168, 0.5623, 0.2832, 0.5623, 0.2879, 0.6263])
me_sot_523.materials.append(mat_metal_pins)
me_sot_523.materials.append(mat_plastic_chip)
me_sot_523.use_remesh_fix_poles = True
me_sot_523.use_remesh_preserve_attributes = False
me_sot_523.update()
me_sot_523.normals_split_custom_set([tuple(v) for v in zip(*[iter([-1.54e-07, 0.9564, 0.2919, -1.027e-07, 0.8519, 0.5237, -1.027e-07, 0.8519, 0.5237, -1.54e-07, 0.9564, 0.2919, -1.027e-07, 0.8519, 0.5237, -5.133e-08, 0.6924, 0.7216, -5.133e-08, 0.6924, 0.7216, -1.027e-07, 0.8519, 0.5237, -1.016e-07, 0.9923, 0.124, -1.016e-07, 0.9923, 0.124, -1.016e-07, 0.9923, 0.124, -1.016e-07, 0.9923, 0.124, -1.016e-07, 0.9923, 0.124, -1.016e-07, 0.9923, 0.124, 0.0, 0.5082, 0.8612, 0.0, 0.5082, 0.8612, -8.22e-09, 0.7048, 0.7094, -8.22e-09, 0.7048, 0.7094, -0.9868, 0.09587, 0.1305, -0.9859, 0.104, 0.131, -0.9861, -0.1023, 0.1308, -0.9867, -0.09721, 0.1305, 0.01586, -0.9937, -0.1105, 0.01586, -0.9937, -0.1107, 0.01614, -0.9945, -0.1034, 0.01614, -0.9945, -0.1034, -1.027e-07, 0.2522, 0.9677, 0.0, 0.1271, 0.9919, 0.0, 0.1271, 0.9919, -1.027e-07, 0.2522, 0.9677, -1.372e-08, 0.09587, 0.9954, -1.372e-08, 0.09587, 0.9954, -2.739e-08, 0.03257, 0.9995, -2.739e-08, 0.03257, 0.9995, -1.54e-07, 0.9564, 0.2919, -5.105e-08, 0.9945, 0.1049, -5.102e-08, 0.9945, 0.1048, -1.54e-07, 0.9564, 0.2919, 0.01625, -0.958, -0.2863, 0.01625, -0.958, -0.2863, 0.01625, -0.8579, -0.5136, 0.01625, -0.8579, -0.5136, -0.08732, 0.9611, -0.2621, -0.1068, 0.958, -0.2662, -8.094e-08, 0.9701, -0.2425, -8.094e-08, 0.9701, -0.2425, 0.1068, 0.958, -0.2662, 0.08732, 0.9611, -0.2621, -8.22e-09, 0.858, 0.5137, -8.22e-09, 0.858, 0.5137, 0.0, 0.9581, 0.2863, 0.0, 0.9581, 0.2863, 0.003212, -0.4036, -0.9149, 0.003192, -0.4021, -0.9156, 0.007447, -0.6602, -0.7511, 0.007469, -0.6612, -0.7502, 0.0, 0.2802, 0.9599, 0.0, 0.2802, 0.9599, 0.0, 0.5082, 0.8612, 0.0, 0.5082, 0.8612, -1.372e-08, 0.09587, 0.9954, -1.372e-08, 0.09587, 0.9954, 0.0, 0.2802, 0.9599, 0.0, 0.2802, 0.9599, 0.01625, -0.5081, -0.8611, 0.01625, -0.5081, -0.8611, 0.01625, -0.2802, -0.9598, 0.01625, -0.2802, -0.9598, -5.133e-08, 0.6924, 0.7216, -1.54e-07, 0.488, 0.8728, -1.54e-07, 0.488, 0.8728, -5.133e-08, 0.6924, 0.7216, 0.01625, -0.7047, -0.7093, 0.01625, -0.7047, -0.7093, 0.01625, -0.5081, -0.8611, 0.01625, -0.5081, -0.8611, 0.0009197, -0.2318, -0.9728, 0.0009197, -0.2318, -0.9728, 0.003192, -0.4021, -0.9156, 0.003212, -0.4036, -0.9149, 0.007469, -0.6612, -0.7502, 0.007447, -0.6602, -0.7511, 0.01139, -0.8304, -0.5571, 0.01141, -0.8311, -0.5561, 0.01614, -0.9945, -0.1034, 0.01614, -0.9945, -0.1034, 0.01625, -0.958, -0.2863, 0.01625, -0.958, -0.2863, -1.54e-07, 0.488, 0.8728, -1.027e-07, 0.2522, 0.9677, -1.027e-07, 0.2522, 0.9677, -1.54e-07, 0.488, 0.8728, -8.22e-09, 0.7048, 0.7094, -8.22e-09, 0.7048, 0.7094, -8.22e-09, 0.858, 0.5137, -8.22e-09, 0.858, 0.5137, -5.102e-08, 0.9945, 0.1048, -5.105e-08, 0.9945, 0.1049, 0.0, 0.9946, 0.1034, 0.0, 0.9946, 0.1034, 8.498e-06, 1.0, -2.39e-05, 8.498e-06, 1.0, -2.39e-05, 8.498e-06, 1.0, -2.39e-05, 8.498e-06, 1.0, -2.39e-05, 8.094e-08, -0.9701, -0.2425, -0.1068, -0.958, -0.2662, -0.08732, -0.9611, -0.2621, 0.08732, -0.9611, -0.2621, 0.1068, -0.958, -0.2662, 8.094e-08, -0.9701, -0.2425, 8.094e-08, -0.9701, -0.2425, 8.094e-08, -0.9701, -0.2425, 0.9611, 0.08747, -0.2621, 0.9579, 0.107, -0.2662, 0.9579, -0.107, -0.2662, 0.9611, -0.08747, -0.2621, -0.9611, 0.08747, -0.2621, -0.9611, -0.08747, -0.2621, -0.9579, -0.107, -0.2662, -0.9579, 0.107, -0.2662, 0.0, 0.9581, 0.2863, 0.0, 0.9581, 0.2863, 0.0, 0.9946, 0.1034, 0.0, 0.9946, 0.1034, 0.01625, -0.8579, -0.5136, 0.01625, -0.8579, -0.5136, 0.01625, -0.7047, -0.7093, 0.01625, -0.7047, -0.7093, 0.1001, 0.1002, 0.9899, -0.09545, 0.09569, 0.9908, -0.1001, -0.1002, 0.9899, 0.09545, -0.09569, 0.9908, 0.09166, -0.09167, -0.9916, -0.09166, -0.09167, -0.9916, -0.09166, 0.09167, -0.9916, 0.09166, 0.09167, -0.9916, 0.9868, -0.09587, 0.1305, 0.9859, -0.104, 0.131, 0.9861, 0.1024, 0.1308, 0.9867, 0.09721, 0.1305, -0.09166, 0.09167, -0.9916, -0.3243, 0.09554, -0.9411, -0.2934, 0.2935, -0.9098, -0.09547, 0.3243, -0.9411, -0.09547, 0.3243, -0.9411, -0.2934, 0.2935, -0.9098, -0.2667, 0.5567, -0.7867, -0.0872, 0.6008, -0.7946, -0.3243, 0.09554, -0.9411, -0.6008, 0.08731, -0.7947, -0.5565, 0.267, -0.7868, -0.2934, 0.2935, -0.9098, -0.2934, 0.2935, -0.9098, -0.5565, 0.267, -0.7868, -0.4753, 0.4756, -0.7402, -0.2667, 0.5567, -0.7867, -0.09636, 0.888, -0.4497, -0.09122, 0.8223, -0.5617, -0.2942, 0.7577, -0.5825, -0.3064, 0.8146, -0.4925, -0.3064, 0.8146, -0.4925, -0.2942, 0.7577, -0.5825, -0.5727, 0.5731, -0.5861, -0.6081, 0.6085, -0.5099, -0.09122, 0.8223, -0.5617, -0.0872, 0.6008, -0.7946, -0.2667, 0.5567, -0.7867, -0.2942, 0.7577, -0.5825, -0.2942, 0.7577, -0.5825, -0.2667, 0.5567, -0.7867, -0.4753, 0.4756, -0.7402, -0.5727, 0.5731, -0.5861, -0.8879, 0.09653, -0.4498, -0.8144, 0.3067, -0.4926, -0.7575, 0.2946, -0.5826, -0.8222, 0.09135, -0.5618, -0.8222, 0.09135, -0.5618, -0.7575, 0.2946, -0.5826, -0.5565, 0.267, -0.7868, -0.6008, 0.08731, -0.7947, -0.8144, 0.3067, -0.4926, -0.6081, 0.6085, -0.5099, -0.5727, 0.5731, -0.5861, -0.7575, 0.2946, -0.5826, -0.7575, 0.2946, -0.5826, -0.5727, 0.5731, -0.5861, -0.4753, 0.4756, -0.7402, -0.5565, 0.267, -0.7868, 0.09636, -0.888, -0.4497, 0.09122, -0.8223, -0.5617, 0.2942, -0.7577, -0.5825, 0.3064, -0.8146, -0.4925, 0.3064, -0.8146, -0.4925, 0.2942, -0.7577, -0.5825, 0.5727, -0.5731, -0.5861, 0.6081, -0.6085, -0.5099, 0.09122, -0.8223, -0.5617, 0.0872, -0.6008, -0.7946, 0.2667, -0.5567, -0.7867, 0.2942, -0.7577, -0.5825, 0.2942, -0.7577, -0.5825, 0.2667, -0.5567, -0.7867, 0.4753, -0.4756, -0.7402, 0.5727, -0.5731, -0.5861, 0.8879, -0.09653, -0.4498, 0.8144, -0.3067, -0.4926, 0.7575, -0.2946, -0.5826, 0.8222, -0.09135, -0.5618, 0.8222, -0.09135, -0.5618, 0.7575, -0.2946, -0.5826, 0.5565, -0.267, -0.7868, 0.6008, -0.08731, -0.7947, 0.8144, -0.3067, -0.4926, 0.6081, -0.6085, -0.5099, 0.5727, -0.5731, -0.5861, 0.7575, -0.2946, -0.5826, 0.7575, -0.2946, -0.5826, 0.5727, -0.5731, -0.5861, 0.4753, -0.4756, -0.7402, 0.5565, -0.267, -0.7868, 0.09166, -0.09167, -0.9916, 0.3243, -0.09554, -0.9411, 0.2934, -0.2935, -0.9098, 0.09547, -0.3243, -0.9411, 0.09547, -0.3243, -0.9411, 0.2934, -0.2935, -0.9098, 0.2667, -0.5567, -0.7867, 0.0872, -0.6008, -0.7946, 0.3243, -0.09554, -0.9411, 0.6008, -0.08731, -0.7947, 0.5565, -0.267, -0.7868, 0.2934, -0.2935, -0.9098, 0.2934, -0.2935, -0.9098, 0.5565, -0.267, -0.7868, 0.4753, -0.4756, -0.7402, 0.2667, -0.5567, -0.7867, 0.9343, 0.1081, 0.3396, 0.8644, 0.3392, 0.3712, 0.8151, 0.3266, 0.4786, 0.8742, 0.1031, 0.4745, 0.8742, 0.1031, 0.4745, 0.8151, 0.3266, 0.4786, 0.6105, 0.3001, 0.733, 0.6516, 0.09851, 0.7522, 0.8644, 0.3392, 0.3712, 0.6531, 0.6565, 0.3775, 0.622, 0.625, 0.4716, 0.8151, 0.3266, 0.4786, 0.8151, 0.3266, 0.4786, 0.622, 0.625, 0.4716, 0.5249, 0.5274, 0.6681, 0.6105, 0.3001, 0.733, 0.1001, 0.1002, 0.9899, 0.3503, 0.1049, 0.9307, 0.3223, 0.3235, 0.8896, 0.1043, 0.3507, 0.9307, 0.1043, 0.3507, 0.9307, 0.3223, 0.3235, 0.8896, 0.298, 0.6118, 0.7327, 0.09759, 0.6519, 0.752, 0.3503, 0.1049, 0.9307, 0.6516, 0.09851, 0.7522, 0.6105, 0.3001, 0.733, 0.3223, 0.3235, 0.8896, 0.3223, 0.3235, 0.8896, 0.6105, 0.3001, 0.733, 0.5249, 0.5274, 0.6681, 0.298, 0.6118, 0.7327, 0.1067, 0.9345, 0.3397, 0.102, 0.8743, 0.4745, 0.3236, 0.8166, 0.478, 0.336, 0.8659, 0.3706, 0.336, 0.8659, 0.3706, 0.3236, 0.8166, 0.478, 0.622, 0.625, 0.4716, 0.6531, 0.6565, 0.3775, 0.102, 0.8743, 0.4745, 0.09759, 0.6519, 0.752, 0.298, 0.6118, 0.7327, 0.3236, 0.8166, 0.478, 0.3236, 0.8166, 0.478, 0.298, 0.6118, 0.7327, 0.5249, 0.5274, 0.6681, 0.622, 0.625, 0.4716, 0.9404, -0.108, 0.3226, 0.8744, -0.0949, 0.4758, 0.8037, -0.3499, 0.4812, 0.8659, -0.3685, 0.3381, 0.8659, -0.3685, 0.3381, 0.8037, -0.3499, 0.4812, 0.6254, -0.629, 0.4618, 0.6635, -0.6676, 0.3378, 0.8744, -0.0949, 0.4758, 0.655, -0.08633, 0.7507, 0.6121, -0.3104, 0.7273, 0.8037, -0.3499, 0.4812, 0.8037, -0.3499, 0.4812, 0.6121, -0.3104, 0.7273, 0.5302, -0.5334, 0.659, 0.6254, -0.629, 0.4618, 0.1056, -0.9403, 0.3236, 0.3637, -0.8677, 0.3389, 0.3458, -0.8053, 0.4815, 0.09305, -0.8742, 0.4765, 0.09305, -0.8742, 0.4765, 0.3458, -0.8053, 0.4815, 0.3072, -0.6138, 0.7272, 0.08496, -0.6552, 0.7506, 0.3637, -0.8677, 0.3389, 0.6635, -0.6676, 0.3378, 0.6254, -0.629, 0.4618, 0.3458, -0.8053, 0.4815, 0.3458, -0.8053, 0.4815, 0.6254, -0.629, 0.4618, 0.5302, -0.5334, 0.659, 0.3072, -0.6138, 0.7272, 0.09545, -0.09569, 0.9908, 0.09102, -0.3548, 0.9305, 0.3373, -0.3391, 0.8782, 0.3543, -0.09184, 0.9306, 0.3543, -0.09184, 0.9306, 0.3373, -0.3391, 0.8782, 0.6121, -0.3104, 0.7273, 0.655, -0.08633, 0.7507, 0.09102, -0.3548, 0.9305, 0.08496, -0.6552, 0.7506, 0.3072, -0.6138, 0.7272, 0.3373, -0.3391, 0.8782, 0.3373, -0.3391, 0.8782, 0.3072, -0.6138, 0.7272, 0.5302, -0.5334, 0.659, 0.6121, -0.3104, 0.7273, -0.9404, 0.108, 0.3226, -0.8744, 0.0949, 0.4758, -0.8037, 0.3499, 0.4812, -0.8659, 0.3685, 0.3381, -0.8659, 0.3685, 0.3381, -0.8037, 0.3499, 0.4812, -0.6254, 0.629, 0.4618, -0.6635, 0.6676, 0.3378, -0.8744, 0.0949, 0.4758, -0.655, 0.08633, 0.7507, -0.6121, 0.3104, 0.7273, -0.8037, 0.3499, 0.4812, -0.8037, 0.3499, 0.4812, -0.6121, 0.3104, 0.7273, -0.5302, 0.5334, 0.659, -0.6254, 0.629, 0.4618, -0.1056, 0.9403, 0.3236, -0.3637, 0.8677, 0.3389, -0.3458, 0.8053, 0.4815, -0.09305, 0.8742, 0.4765, -0.09305, 0.8742, 0.4765, -0.3458, 0.8053, 0.4815, -0.3072, 0.6138, 0.7272, -0.08496, 0.6552, 0.7506, -0.3637, 0.8677, 0.3389, -0.6635, 0.6676, 0.3378, -0.6254, 0.629, 0.4618, -0.3458, 0.8053, 0.4815, -0.3458, 0.8053, 0.4815, -0.6254, 0.629, 0.4618, -0.5302, 0.5334, 0.659, -0.3072, 0.6138, 0.7272, -0.09545, 0.09569, 0.9908, -0.09102, 0.3548, 0.9305, -0.3373, 0.3391, 0.8782, -0.3543, 0.09184, 0.9306, -0.3543, 0.09184, 0.9306, -0.3373, 0.3391, 0.8782, -0.6121, 0.3104, 0.7273, -0.655, 0.08633, 0.7507, -0.09102, 0.3548, 0.9305, -0.08496, 0.6552, 0.7506, -0.3072, 0.6138, 0.7272, -0.3373, 0.3391, 0.8782, -0.3373, 0.3391, 0.8782, -0.3072, 0.6138, 0.7272, -0.5302, 0.5334, 0.659, -0.6121, 0.3104, 0.7273, 0.09166, 0.09167, -0.9916, 0.09547, 0.3243, -0.9411, 0.2934, 0.2935, -0.9098, 0.3243, 0.09554, -0.9411, 0.3243, 0.09554, -0.9411, 0.2934, 0.2935, -0.9098, 0.5565, 0.267, -0.7868, 0.6008, 0.08731, -0.7947, 0.09547, 0.3243, -0.9411, 0.0872, 0.6008, -0.7946, 0.2667, 0.5567, -0.7867, 0.2934, 0.2935, -0.9098, 0.2934, 0.2935, -0.9098, 0.2667, 0.5567, -0.7867, 0.4753, 0.4756, -0.7402, 0.5565, 0.267, -0.7868, 0.8879, 0.09653, -0.4498, 0.8222, 0.09135, -0.5618, 0.7575, 0.2946, -0.5826, 0.8144, 0.3067, -0.4926, 0.8144, 0.3067, -0.4926, 0.7575, 0.2946, -0.5826, 0.5727, 0.5731, -0.5861, 0.6081, 0.6085, -0.5099, 0.8222, 0.09135, -0.5618, 0.6008, 0.08731, -0.7947, 0.5565, 0.267, -0.7868, 0.7575, 0.2946, -0.5826, 0.7575, 0.2946, -0.5826, 0.5565, 0.267, -0.7868, 0.4753, 0.4756, -0.7402, 0.5727, 0.5731, -0.5861, 0.09636, 0.888, -0.4497, 0.3064, 0.8146, -0.4925, 0.2942, 0.7577, -0.5825, 0.09121, 0.8223, -0.5617, 0.09121, 0.8223, -0.5617, 0.2942, 0.7577, -0.5825, 0.2667, 0.5567, -0.7867, 0.0872, 0.6008, -0.7946, 0.3064, 0.8146, -0.4925, 0.6081, 0.6085, -0.5099, 0.5727, 0.5731, -0.5861, 0.2942, 0.7577, -0.5825, 0.2942, 0.7577, -0.5825, 0.5727, 0.5731, -0.5861, 0.4753, 0.4756, -0.7402, 0.2667, 0.5567, -0.7867, -0.1001, -0.1002, 0.9899, -0.3503, -0.1049, 0.9307, -0.3223, -0.3235, 0.8896, -0.1043, -0.3507, 0.9307, -0.1043, -0.3507, 0.9307, -0.3223, -0.3235, 0.8896, -0.298, -0.6118, 0.7327, -0.09759, -0.6519, 0.752, -0.3503, -0.1049, 0.9307, -0.6516, -0.09851, 0.7522, -0.6105, -0.3001, 0.733, -0.3223, -0.3235, 0.8896, -0.3223, -0.3235, 0.8896, -0.6105, -0.3001, 0.733, -0.5249, -0.5274, 0.6681, -0.298, -0.6118, 0.7327, -0.1067, -0.9345, 0.3397, -0.102, -0.8743, 0.4745, -0.3236, -0.8166, 0.478, -0.336, -0.8659, 0.3706, -0.336, -0.8659, 0.3706, -0.3236, -0.8166, 0.478, -0.622, -0.625, 0.4716, -0.6531, -0.6565, 0.3775, -0.102, -0.8743, 0.4745, -0.09759, -0.6519, 0.752, -0.298, -0.6118, 0.7327, -0.3236, -0.8166, 0.478, -0.3236, -0.8166, 0.478, -0.298, -0.6118, 0.7327, -0.5249, -0.5274, 0.6681, -0.622, -0.625, 0.4716, -0.9343, -0.1081, 0.3396, -0.8644, -0.3392, 0.3712, -0.8151, -0.3266, 0.4786, -0.8742, -0.1031, 0.4745, -0.8742, -0.1031, 0.4745, -0.8151, -0.3266, 0.4786, -0.6105, -0.3001, 0.733, -0.6516, -0.09851, 0.7522, -0.8644, -0.3392, 0.3712, -0.6531, -0.6565, 0.3775, -0.622, -0.625, 0.4716, -0.8151, -0.3266, 0.4786, -0.8151, -0.3266, 0.4786, -0.622, -0.625, 0.4716, -0.5249, -0.5274, 0.6681, -0.6105, -0.3001, 0.733, -0.09636, -0.888, -0.4497, -0.3064, -0.8146, -0.4925, -0.2942, -0.7577, -0.5825, -0.09122, -0.8223, -0.5617, -0.09122, -0.8223, -0.5617, -0.2942, -0.7577, -0.5825, -0.2667, -0.5567, -0.7867, -0.0872, -0.6008, -0.7946, -0.3064, -0.8146, -0.4925, -0.6081, -0.6085, -0.5099, -0.5727, -0.5731, -0.5861, -0.2942, -0.7577, -0.5825, -0.2942, -0.7577, -0.5825, -0.5727, -0.5731, -0.5861, -0.4753, -0.4756, -0.7402, -0.2667, -0.5567, -0.7867, -0.09166, -0.09167, -0.9916, -0.09547, -0.3243, -0.9411, -0.2934, -0.2935, -0.9098, -0.3243, -0.09554, -0.9411, -0.3243, -0.09554, -0.9411, -0.2934, -0.2935, -0.9098, -0.5565, -0.267, -0.7868, -0.6008, -0.08731, -0.7947, -0.09547, -0.3243, -0.9411, -0.0872, -0.6008, -0.7946, -0.2667, -0.5567, -0.7867, -0.2934, -0.2935, -0.9098, -0.2934, -0.2935, -0.9098, -0.2667, -0.5567, -0.7867, -0.4753, -0.4756, -0.7402, -0.5565, -0.267, -0.7868, -0.8879, -0.09653, -0.4498, -0.8222, -0.09135, -0.5618, -0.7575, -0.2946, -0.5826, -0.8144, -0.3067, -0.4926, -0.8144, -0.3067, -0.4926, -0.7575, -0.2946, -0.5826, -0.5727, -0.5731, -0.5861, -0.6081, -0.6085, -0.5099, -0.8222, -0.09135, -0.5618, -0.6008, -0.08731, -0.7947, -0.5565, -0.267, -0.7868, -0.7575, -0.2946, -0.5826, -0.7575, -0.2946, -0.5826, -0.5565, -0.267, -0.7868, -0.4753, -0.4756, -0.7402, -0.5727, -0.5731, -0.5861, 0.9343, 0.1081, 0.3396, 0.8742, 0.1031, 0.4745, 0.8744, -0.0949, 0.4758, 0.9404, -0.108, 0.3226, 0.8742, 0.1031, 0.4745, 0.6516, 0.09851, 0.7522, 0.655, -0.08633, 0.7507, 0.8744, -0.0949, 0.4758, 0.6516, 0.09851, 0.7522, 0.3503, 0.1049, 0.9307, 0.3543, -0.09184, 0.9306, 0.655, -0.08633, 0.7507, 0.3503, 0.1049, 0.9307, 0.1001, 0.1002, 0.9899, 0.09545, -0.09569, 0.9908, 0.3543, -0.09184, 0.9306, -0.1938, 0.9702, 0.1458, -0.3824, 0.9097, 0.1621, -0.3694, 0.9152, 0.1611, -0.1938, 0.9702, 0.1458, -0.3824, 0.9097, 0.1621, -0.7204, 0.6727, 0.1689, -0.7255, 0.6672, 0.1687, -0.3694, 0.9152, 0.1611, -0.9274, -0.3438, 0.1477, -0.9867, -0.09721, 0.1305, -0.9861, -0.1023, 0.1308, -0.9267, -0.3455, 0.1478, -0.7287, -0.6776, 0.09989, -0.9333, -0.3335, 0.1328, -0.9306, -0.3412, 0.1325, -0.7419, -0.6627, 0.1023, 0.7419, 0.6627, 0.1023, 0.395, 0.9174, 0.04926, 0.3709, 0.9275, 0.04625, 0.7281, 0.6782, 0.09978, 0.395, 0.9174, 0.04926, 0.1056, 0.9943, 0.01316, 0.09058, 0.9958, 0.01129, 0.3709, 0.9275, 0.04625, -0.9305, 0.3413, 0.1327, -0.9862, 0.1016, 0.1309, -0.987, 0.09352, 0.1304, -0.9332, 0.3337, 0.133, -0.7421, 0.6624, 0.1024, -0.9305, 0.3413, 0.1327, -0.9332, 0.3337, 0.133, -0.7289, 0.6773, 0.09999, 0.7286, -0.6776, 0.09994, 0.3709, -0.9275, 0.04625, 0.395, -0.9174, 0.04926, 0.7421, -0.6624, 0.1024, 0.3709, -0.9275, 0.04625, 0.09058, -0.9958, 0.01129, 0.1056, -0.9943, 0.01316, 0.395, -0.9174, 0.04926, -0.09166, 0.09167, -0.9916, -0.09547, 0.3243, -0.9411, 0.09547, 0.3243, -0.9411, 0.09166, 0.09167, -0.9916, -0.09547, 0.3243, -0.9411, -0.0872, 0.6008, -0.7946, 0.0872, 0.6008, -0.7946, 0.09547, 0.3243, -0.9411, -0.0872, 0.6008, -0.7946, -0.09122, 0.8223, -0.5617, 0.09121, 0.8223, -0.5617, 0.0872, 0.6008, -0.7946, -0.09122, 0.8223, -0.5617, -0.09636, 0.888, -0.4497, 0.09636, 0.888, -0.4497, 0.09121, 0.8223, -0.5617, -0.08732, 0.9611, -0.2621, -0.3622, 0.8789, -0.3103, -0.3765, 0.8722, -0.3122, -0.1068, 0.958, -0.2662, -0.3622, 0.8789, -0.3103, -0.6664, 0.6669, -0.3334, -0.6664, 0.6669, -0.3334, -0.3765, 0.8722, -0.3122, -0.6664, 0.6669, -0.3334, -0.8787, 0.3627, -0.3104, -0.872, 0.3769, -0.3123, -0.6664, 0.6669, -0.3334, -0.8787, 0.3627, -0.3104, -0.9611, 0.08747, -0.2621, -0.9579, 0.107, -0.2662, -0.872, 0.3769, -0.3123, 0.9611, 0.08747, -0.2621, 0.8787, 0.3627, -0.3104, 0.872, 0.3769, -0.3123, 0.9579, 0.107, -0.2662, 0.8787, 0.3627, -0.3104, 0.6664, 0.6669, -0.3334, 0.6664, 0.6669, -0.3334, 0.872, 0.3769, -0.3123, 0.6664, 0.6669, -0.3334, 0.3622, 0.8789, -0.3103, 0.3765, 0.8722, -0.3122, 0.6664, 0.6669, -0.3334, 0.3622, 0.8789, -0.3103, 0.08732, 0.9611, -0.2621, 0.1068, 0.958, -0.2662, 0.3765, 0.8722, -0.3122, -0.09636, -0.888, -0.4497, -0.09122, -0.8223, -0.5617, 0.09122, -0.8223, -0.5617, 0.09636, -0.888, -0.4497, -0.09122, -0.8223, -0.5617, -0.0872, -0.6008, -0.7946, 0.0872, -0.6008, -0.7946, 0.09122, -0.8223, -0.5617, -0.0872, -0.6008, -0.7946, -0.09547, -0.3243, -0.9411, 0.09547, -0.3243, -0.9411, 0.0872, -0.6008, -0.7946, -0.09547, -0.3243, -0.9411, -0.09166, -0.09167, -0.9916, 0.09166, -0.09167, -0.9916, 0.09547, -0.3243, -0.9411, -0.09166, -0.09167, -0.9916, -0.3243, -0.09554, -0.9411, -0.3243, 0.09554, -0.9411, -0.09166, 0.09167, -0.9916, -0.3243, -0.09554, -0.9411, -0.6008, -0.08731, -0.7947, -0.6008, 0.08731, -0.7947, -0.3243, 0.09554, -0.9411, -0.6008, -0.08731, -0.7947, -0.8222, -0.09135, -0.5618, -0.8222, 0.09135, -0.5618, -0.6008, 0.08731, -0.7947, -0.8222, -0.09135, -0.5618, -0.8879, -0.09653, -0.4498, -0.8879, 0.09653, -0.4498, -0.8222, 0.09135, -0.5618, 0.8879, -0.09653, -0.4498, 0.8222, -0.09135, -0.5618, 0.8222, 0.09135, -0.5618, 0.8879, 0.09653, -0.4498, 0.8222, -0.09135, -0.5618, 0.6008, -0.08731, -0.7947, 0.6008, 0.08731, -0.7947, 0.8222, 0.09135, -0.5618, 0.6008, -0.08731, -0.7947, 0.3243, -0.09554, -0.9411, 0.3243, 0.09554, -0.9411, 0.6008, 0.08731, -0.7947, 0.3243, -0.09554, -0.9411, 0.09166, -0.09167, -0.9916, 0.09166, 0.09167, -0.9916, 0.3243, 0.09554, -0.9411, -0.1068, -0.958, -0.2662, -0.3765, -0.8722, -0.3122, -0.3622, -0.8789, -0.3103, -0.08732, -0.9611, -0.2621, -0.3765, -0.8722, -0.3122, -0.6664, -0.6669, -0.3334, -0.6664, -0.6669, -0.3334, -0.3622, -0.8789, -0.3103, -0.6664, -0.6669, -0.3334, -0.872, -0.3769, -0.3123, -0.8787, -0.3627, -0.3104, -0.6664, -0.6669, -0.3334, -0.872, -0.3769, -0.3123, -0.9579, -0.107, -0.2662, -0.9611, -0.08747, -0.2621, -0.8787, -0.3627, -0.3104, 0.08732, -0.9611, -0.2621, 0.3622, -0.8789, -0.3103, 0.3765, -0.8722, -0.3122, 0.1068, -0.958, -0.2662, 0.3622, -0.8789, -0.3103, 0.6664, -0.6669, -0.3334, 0.6664, -0.6669, -0.3334, 0.3765, -0.8722, -0.3122, 0.6664, -0.6669, -0.3334, 0.8787, -0.3627, -0.3104, 0.872, -0.3769, -0.3123, 0.6664, -0.6669, -0.3334, 0.8787, -0.3627, -0.3104, 0.9611, -0.08747, -0.2621, 0.9579, -0.107, -0.2662, 0.872, -0.3769, -0.3123, -0.1001, -0.1002, 0.9899, -0.1043, -0.3507, 0.9307, 0.09102, -0.3548, 0.9305, 0.09545, -0.09569, 0.9908, -0.1043, -0.3507, 0.9307, -0.09759, -0.6519, 0.752, 0.08496, -0.6552, 0.7506, 0.09102, -0.3548, 0.9305, -0.09759, -0.6519, 0.752, -0.102, -0.8743, 0.4745, 0.09305, -0.8742, 0.4765, 0.08496, -0.6552, 0.7506, -0.102, -0.8743, 0.4745, -0.1067, -0.9345, 0.3397, 0.1056, -0.9403, 0.3236, 0.09305, -0.8742, 0.4765, -0.1918, -0.9706, 0.1453, -0.3754, -0.9128, 0.161, -0.3811, -0.9103, 0.1614, -0.1918, -0.9706, 0.1453, -0.3754, -0.9128, 0.161, -0.7254, -0.6675, 0.1679, -0.7202, -0.6731, 0.1681, -0.3811, -0.9103, 0.1614, 0.9289, -0.3396, 0.1478, 0.7256, -0.6672, 0.1687, 0.7207, -0.6724, 0.1689, 0.9262, -0.3467, 0.1483, 0.9868, -0.09587, 0.1305, 0.9289, -0.3396, 0.1478, 0.9262, -0.3467, 0.1483, 0.9859, -0.104, 0.131, 0.7256, -0.6672, 0.1687, 0.3694, -0.9152, 0.1611, 0.3824, -0.9097, 0.1621, 0.7207, -0.6724, 0.1689, 0.3694, -0.9152, 0.1611, 0.1938, -0.9702, 0.1458, 0.1938, -0.9702, 0.1458, 0.3824, -0.9097, 0.1621, -0.1056, 0.9403, 0.3236, -0.09305, 0.8742, 0.4765, 0.102, 0.8743, 0.4745, 0.1067, 0.9345, 0.3397, -0.09305, 0.8742, 0.4765, -0.08496, 0.6552, 0.7506, 0.09759, 0.6519, 0.752, 0.102, 0.8743, 0.4745, -0.08496, 0.6552, 0.7506, -0.09102, 0.3548, 0.9305, 0.1043, 0.3507, 0.9307, 0.09759, 0.6519, 0.752, -0.09102, 0.3548, 0.9305, -0.09545, 0.09569, 0.9908, 0.1001, 0.1002, 0.9899, 0.1043, 0.3507, 0.9307, -0.09545, 0.09569, 0.9908, -0.3543, 0.09184, 0.9306, -0.3503, -0.1049, 0.9307, -0.1001, -0.1002, 0.9899, -0.3543, 0.09184, 0.9306, -0.655, 0.08633, 0.7507, -0.6516, -0.09851, 0.7522, -0.3503, -0.1049, 0.9307, -0.655, 0.08633, 0.7507, -0.8744, 0.0949, 0.4758, -0.8742, -0.1031, 0.4745, -0.6516, -0.09851, 0.7522, -0.8744, 0.0949, 0.4758, -0.9404, 0.108, 0.3226, -0.9343, -0.1081, 0.3396, -0.8742, -0.1031, 0.4745, 0.1918, 0.9706, 0.1453, 0.3754, 0.9128, 0.161, 0.3811, 0.9103, 0.1614, 0.1918, 0.9706, 0.1453, 0.3754, 0.9128, 0.161, 0.7254, 0.6675, 0.1679, 0.7208, 0.6725, 0.1681, 0.3811, 0.9103, 0.1614, -0.1056, 0.9943, 0.01316, -0.395, 0.9174, 0.04926, -0.3709, 0.9275, 0.04625, -0.09058, 0.9958, 0.01129, -0.395, 0.9174, 0.04926, -0.7421, 0.6624, 0.1024, -0.7289, 0.6773, 0.09999, -0.3709, 0.9275, 0.04625, -0.09058, -0.9958, 0.01129, -0.3709, -0.9275, 0.04625, -0.395, -0.9174, 0.04926, -0.1056, -0.9943, 0.01316, -0.3709, -0.9275, 0.04625, -0.7287, -0.6776, 0.09989, -0.7419, -0.6627, 0.1023, -0.395, -0.9174, 0.04926, -9.981e-08, 1.0, 7.798e-09, -9.981e-08, 1.0, 7.798e-09, -0.1056, 0.9943, 0.01316, -0.09058, 0.9958, 0.01129, -0.09058, -0.9958, 0.01129, -0.1056, -0.9943, 0.01316, 0.0, -1.0, 2.648e-07, 0.0, -1.0, 2.648e-07, 0.6766, -0.7363, 4.405e-08, 0.758, -0.6522, 3.792e-08, 0.1056, -0.9943, 0.01316, 0.09058, -0.9958, 0.01129, 1.491e-07, -1.0, -2.232e-07, 1.491e-07, -1.0, -2.232e-07, 1.491e-07, -1.0, -2.232e-07, 1.491e-07, -1.0, -2.232e-07, 0.9274, 0.3438, 0.1477, 0.9867, 0.09721, 0.1305, 0.9861, 0.1024, 0.1308, 0.9268, 0.3452, 0.1478, 0.01625, -0.2802, -0.9598, 0.01625, -0.2802, -0.9598, 0.01616, -0.09594, -0.9953, 0.01616, -0.09594, -0.9953, 0.01451, -0.9495, -0.3134, 0.0145, -0.9493, -0.3142, 0.01586, -0.9937, -0.1107, 0.01586, -0.9937, -0.1105, 0.01616, -0.09594, -0.9953, 0.01616, -0.09594, -0.9953, 0.01613, -0.03273, -0.9993, 0.01613, -0.03273, -0.9993, 0.01141, -0.8311, -0.5561, 0.01139, -0.8304, -0.5571, 0.0145, -0.9493, -0.3142, 0.01451, -0.9495, -0.3134, -1.0, 1.024e-07, 0.0, -1.0, 1.024e-07, 0.0, -1.0, 1.024e-07, 0.0, -1.0, 1.024e-07, 0.0, -1.0, 1.024e-07, 0.0, -1.0, 1.024e-07, 0.0, -1.0, 1.024e-07, 0.0, -1.0, 1.024e-07, 0.0, -1.0, 1.024e-07, 0.0, -1.0, 1.024e-07, 0.0, -1.0, 1.024e-07, 0.0, -1.0, 1.024e-07, 0.0, -1.0, 1.024e-07, 0.0, -1.0, 1.024e-07, 0.0, -1.0, 1.024e-07, 0.0, -1.0, 1.024e-07, 0.0, -1.0, 1.024e-07, 0.0, -1.0, 1.024e-07, 0.0, -1.0, 1.024e-07, 0.0, -1.0, 1.024e-07, 0.0, -1.0, 1.024e-07, 0.0, -1.0, 1.024e-07, 0.0, -1.0, 1.024e-07, 0.0, -1.0, 1.024e-07, 0.0, -1.0, 1.024e-07, 0.0, -1.0, 1.024e-07, 0.0, -1.0, 1.024e-07, 0.0, -1.0, 1.024e-07, 0.0, -1.0, 1.024e-07, 0.0, 0.7254, 0.6675, 0.1679, 0.9274, 0.3438, 0.1477, 0.9268, 0.3452, 0.1478, 0.7208, 0.6725, 0.1681, 1.0, -0.001806, -0.0009786, 1.0, -0.001806, -0.0009786, 1.0, -0.001806, -0.0009786, 1.0, -0.001806, -0.0009786, 1.0, -0.001806, -0.0009786, 1.0, -0.001806, -0.0009786, 1.0, -0.001806, -0.0009786, 1.0, -0.001806, -0.0009786, 1.0, -0.001806, -0.0009786, 1.0, -0.001806, -0.0009786, 1.0, -0.001806, -0.0009786, 1.0, -0.001806, -0.0009786, 1.0, -0.001806, -0.0009786, 1.0, -0.001806, -0.0009786, 1.0, -0.001806, -0.0009786, 1.0, -0.001806, -0.0009786, 1.0, -0.001806, -0.0009786, 1.0, -0.001806, -0.0009786, 1.0, -0.001806, -0.0009786, 1.0, -0.001806, -0.0009786, 1.0, -0.001806, -0.0009786, 1.0, -0.001806, -0.0009786, 1.0, -0.001806, -0.0009786, 1.0, -0.001806, -0.0009786, 1.0, -0.001806, -0.0009786, 1.0, -0.001806, -0.0009786, 1.0, -0.001806, -0.0009786, 1.0, -0.001806, -0.0009786, 1.0, -0.001806, -0.0009786, 1.033e-07, -0.9923, 0.124, 1.033e-07, -0.9923, 0.124, 1.033e-07, -0.9923, 0.124, 1.033e-07, -0.9923, 0.124, 1.033e-07, -0.9923, 0.124, 1.033e-07, -0.9923, 0.124, 1.033e-07, -0.9923, 0.124, 1.033e-07, -0.9923, 0.124, 0.09058, 0.9958, 0.01129, 0.1056, 0.9943, 0.01316, -7.493e-08, 1.0, -4e-07, -7.493e-08, 1.0, -4e-07, 2.211e-07, -0.9564, 0.2919, 1.474e-07, -0.8519, 0.5237, 1.474e-07, -0.8519, 0.5237, 2.211e-07, -0.9564, 0.2919, 1.474e-07, -0.8519, 0.5237, 0.0, -0.6924, 0.7216, 0.0, -0.6924, 0.7216, 1.474e-07, -0.8519, 0.5237, 0.0, -0.5082, 0.8612, 0.0, -0.5082, 0.8612, 0.0, -0.7048, 0.7094, 0.0, -0.7048, 0.7094, -0.02279, 0.9936, -0.1105, -0.02279, 0.9936, -0.1107, -0.02319, 0.9944, -0.1034, -0.02319, 0.9944, -0.1034, 0.0, -0.2522, 0.9677, 0.0, -0.1271, 0.9919, 0.0, -0.1271, 0.9919, 0.0, -0.2522, 0.9677, 0.0, -0.09587, 0.9954, 0.0, -0.09587, 0.9954, 0.0, -0.03257, 0.9995, 0.0, -0.03257, 0.9995, 2.211e-07, -0.9564, 0.2919, 7.329e-08, -0.9945, 0.1049, 7.326e-08, -0.9945, 0.1048, 2.211e-07, -0.9564, 0.2919, -0.02335, 0.9579, -0.2863, -0.02335, 0.9579, -0.2863, -0.02335, 0.8577, -0.5136, -0.02335, 0.8577, -0.5136, 0.0, -0.858, 0.5137, 0.0, -0.858, 0.5137, 0.0, -0.9581, 0.2863, 0.0, -0.9581, 0.2863, -0.004613, 0.4034, -0.915, -0.00458, 0.4017, -0.9158, -0.0107, 0.6599, -0.7513, -0.01074, 0.6614, -0.75, 0.0, -0.2802, 0.9599, 0.0, -0.2802, 0.9599, 0.0, -0.5082, 0.8612, 0.0, -0.5082, 0.8612, 0.0, -0.09587, 0.9954, 0.0, -0.09587, 0.9954, 0.0, -0.2802, 0.9599, 0.0, -0.2802, 0.9599, -0.02335, 0.5081, -0.861, -0.02335, 0.5081, -0.861, -0.02335, 0.2801, -0.9597, -0.02335, 0.2801, -0.9597, 0.0, -0.6924, 0.7216, 0.0, -0.488, 0.8728, 0.0, -0.488, 0.8728, 0.0, -0.6924, 0.7216, -0.02335, 0.7046, -0.7092, -0.02335, 0.7046, -0.7092, -0.02335, 0.5081, -0.861, -0.02335, 0.5081, -0.861, -0.001321, 0.2318, -0.9728, -0.001321, 0.2318, -0.9728, -0.00458, 0.4017, -0.9158, -0.004613, 0.4034, -0.915, -0.01074, 0.6614, -0.75, -0.0107, 0.6599, -0.7513, -0.01636, 0.8301, -0.5573, -0.0164, 0.8312, -0.5558, -0.02319, 0.9944, -0.1034, -0.02319, 0.9944, -0.1034, -0.02335, 0.9579, -0.2863, -0.02335, 0.9579, -0.2863, 0.0, -0.488, 0.8728, 0.0, -0.2522, 0.9677, 0.0, -0.2522, 0.9677, 0.0, -0.488, 0.8728, 0.0, -0.7048, 0.7094, 0.0, -0.7048, 0.7094, 0.0, -0.858, 0.5137, 0.0, -0.858, 0.5137, 7.326e-08, -0.9945, 0.1048, 7.329e-08, -0.9945, 0.1049, 0.0, -0.9946, 0.1034, 0.0, -0.9946, 0.1034, -1.221e-05, -1.0, -2.442e-05, -1.221e-05, -1.0, -2.442e-05, -1.221e-05, -1.0, -2.442e-05, -1.221e-05, -1.0, -2.442e-05, 0.0, -0.9581, 0.2863, 0.0, -0.9581, 0.2863, 0.0, -0.9946, 0.1034, 0.0, -0.9946, 0.1034, -0.02335, 0.8577, -0.5136, -0.02335, 0.8577, -0.5136, -0.02335, 0.7046, -0.7092, -0.02335, 0.7046, -0.7092, -0.02335, 0.2801, -0.9597, -0.02335, 0.2801, -0.9597, -0.02322, 0.09593, -0.9951, -0.02322, 0.09592, -0.9951, -0.02085, 0.9495, -0.3131, -0.02084, 0.9491, -0.3143, -0.02279, 0.9936, -0.1107, -0.02279, 0.9936, -0.1105, -0.02322, 0.09592, -0.9951, -0.02322, 0.09593, -0.9951, -0.02317, 0.03273, -0.9992, -0.02317, 0.03273, -0.9992, -0.0164, 0.8312, -0.5558, -0.01636, 0.8301, -0.5573, -0.02084, 0.9491, -0.3143, -0.02085, 0.9495, -0.3131, 1.0, 4.837e-07, -6.946e-09, 1.0, 4.837e-07, -6.946e-09, 1.0, 4.837e-07, -6.946e-09, 1.0, 4.837e-07, -6.946e-09, 1.0, 4.837e-07, -6.946e-09, 1.0, 4.837e-07, -6.946e-09, 1.0, 4.837e-07, -6.946e-09, 1.0, 4.837e-07, -6.946e-09, 1.0, 4.837e-07, -6.946e-09, 1.0, 4.837e-07, -6.946e-09, 1.0, 4.837e-07, -6.946e-09, 1.0, 4.837e-07, -6.946e-09, 1.0, 4.837e-07, -6.946e-09, 1.0, 4.837e-07, -6.946e-09, 1.0, 4.837e-07, -6.946e-09, 1.0, 4.837e-07, -6.946e-09, 1.0, 4.837e-07, -6.946e-09, 1.0, 4.837e-07, -6.946e-09, 1.0, 4.837e-07, -6.946e-09, 1.0, 4.837e-07, -6.946e-09, 1.0, 4.837e-07, -6.946e-09, 1.0, 4.837e-07, -6.946e-09, 1.0, 4.837e-07, -6.946e-09, 1.0, 4.837e-07, -6.946e-09, 1.0, 4.837e-07, -6.946e-09, 0.758, -0.6522, 3.792e-08, 0.6766, -0.7363, 4.405e-08, 1.0, 4.837e-07, -6.946e-09, 1.0, 4.837e-07, -6.946e-09, -1.0, 0.001714, -0.0009656, -1.0, 0.001714, -0.0009656, -1.0, 0.001714, -0.0009656, -1.0, 0.001714, -0.0009656, -1.0, 0.001714, -0.0009656, -1.0, 0.001714, -0.0009656, -1.0, 0.001714, -0.0009656, -1.0, 0.001714, -0.0009656, -1.0, 0.001714, -0.0009656, -1.0, 0.001714, -0.0009656, -1.0, 0.001714, -0.0009656, -1.0, 0.001714, -0.0009656, -1.0, 0.001714, -0.0009656, -1.0, 0.001714, -0.0009656, -1.0, 0.001714, -0.0009656, -1.0, 0.001714, -0.0009656, -1.0, 0.001714, -0.0009656, -1.0, 0.001714, -0.0009656, -1.0, 0.001714, -0.0009656, -1.0, 0.001714, -0.0009656, -1.0, 0.001714, -0.0009656, -1.0, 0.001714, -0.0009656, -1.0, 0.001714, -0.0009656, -1.0, 0.001714, -0.0009656, -1.0, 0.001714, -0.0009656, -1.0, 0.001714, -0.0009656, -1.0, 0.001714, -0.0009656, -1.0, 0.001714, -0.0009656, -1.0, 0.001714, -0.0009656, 2.211e-07, -0.9564, 0.2919, 1.474e-07, -0.8519, 0.5237, 1.474e-07, -0.8519, 0.5237, 2.211e-07, -0.9564, 0.2919, 1.474e-07, -0.8519, 0.5237, 0.0, -0.6924, 0.7216, 0.0, -0.6924, 0.7216, 1.474e-07, -0.8519, 0.5237, 0.0, -0.5082, 0.8612, 0.0, -0.5082, 0.8612, 0.0, -0.7048, 0.7094, 0.0, -0.7048, 0.7094, -0.02279, 0.9936, -0.1105, -0.02279, 0.9936, -0.1107, -0.02319, 0.9944, -0.1034, -0.02319, 0.9944, -0.1034, 0.0, -0.2522, 0.9677, 0.0, -0.1271, 0.9919, 0.0, -0.1271, 0.9919, 0.0, -0.2522, 0.9677, 0.0, -0.09587, 0.9954, 0.0, -0.09587, 0.9954, 0.0, -0.03257, 0.9995, 0.0, -0.03257, 0.9995, 2.211e-07, -0.9564, 0.2919, 7.329e-08, -0.9945, 0.1049, 7.326e-08, -0.9945, 0.1048, 2.211e-07, -0.9564, 0.2919, -0.02335, 0.9579, -0.2863, -0.02335, 0.9579, -0.2863, -0.02335, 0.8577, -0.5136, -0.02335, 0.8577, -0.5136, 0.0, -0.858, 0.5137, 0.0, -0.858, 0.5137, 0.0, -0.9581, 0.2863, 0.0, -0.9581, 0.2863, -0.004582, 0.4018, -0.9157, -0.004579, 0.4017, -0.9158, -0.0107, 0.6599, -0.7513, -0.01074, 0.6614, -0.75, 0.0, -0.2802, 0.9599, 0.0, -0.2802, 0.9599, 0.0, -0.5082, 0.8612, 0.0, -0.5082, 0.8612, 0.0, -0.09587, 0.9954, 0.0, -0.09587, 0.9954, 0.0, -0.2802, 0.9599, 0.0, -0.2802, 0.9599, -0.02335, 0.5081, -0.861, -0.02335, 0.5081, -0.861, -0.02335, 0.2801, -0.9597, -0.02335, 0.2801, -0.9597, 0.0, -0.6924, 0.7216, 0.0, -0.488, 0.8728, 0.0, -0.488, 0.8728, 0.0, -0.6924, 0.7216, -0.02335, 0.7046, -0.7092, -0.02335, 0.7046, -0.7092, -0.02335, 0.5081, -0.861, -0.02335, 0.5081, -0.861, -0.00132, 0.2318, -0.9728, -0.00132, 0.2318, -0.9728, -0.004579, 0.4017, -0.9158, -0.004582, 0.4018, -0.9157, -0.01074, 0.6614, -0.75, -0.0107, 0.6599, -0.7513, -0.01636, 0.8301, -0.5573, -0.0164, 0.8312, -0.5558, -0.02319, 0.9944, -0.1034, -0.02319, 0.9944, -0.1034, -0.02335, 0.9579, -0.2863, -0.02335, 0.9579, -0.2863, 0.0, -0.488, 0.8728, 0.0, -0.2522, 0.9677, 0.0, -0.2522, 0.9677, 0.0, -0.488, 0.8728, 0.0, -0.7048, 0.7094, 0.0, -0.7048, 0.7094, 0.0, -0.858, 0.5137, 0.0, -0.858, 0.5137, 7.326e-08, -0.9945, 0.1048, 7.329e-08, -0.9945, 0.1049, 0.0, -0.9946, 0.1034, 0.0, -0.9946, 0.1034, -1.221e-05, -1.0, -2.442e-05, -1.221e-05, -1.0, -2.442e-05, -1.221e-05, -1.0, -2.442e-05, -1.221e-05, -1.0, -2.442e-05, 0.0, -0.9581, 0.2863, 0.0, -0.9581, 0.2863, 0.0, -0.9946, 0.1034, 0.0, -0.9946, 0.1034, -0.02335, 0.8577, -0.5136, -0.02335, 0.8577, -0.5136, -0.02335, 0.7046, -0.7092, -0.02335, 0.7046, -0.7092, -0.02335, 0.2801, -0.9597, -0.02335, 0.2801, -0.9597, -0.02322, 0.09593, -0.9951, -0.02322, 0.09592, -0.9951, -0.02085, 0.9495, -0.3131, -0.02084, 0.9491, -0.3143, -0.02279, 0.9936, -0.1107, -0.02279, 0.9936, -0.1105, -0.02322, 0.09592, -0.9951, -0.02322, 0.09593, -0.9951, -0.02317, 0.03273, -0.9992, -0.02317, 0.03273, -0.9992, -0.0164, 0.8312, -0.5558, -0.01636, 0.8301, -0.5573, -0.02084, 0.9491, -0.3143, -0.02085, 0.9495, -0.3131, 1.0, -3.016e-07, -6.946e-09, 1.0, -3.016e-07, -6.946e-09, 1.0, -3.016e-07, -6.946e-09, 1.0, -3.016e-07, -6.946e-09, 1.0, -3.016e-07, -6.946e-09, 1.0, -3.016e-07, -6.946e-09, 1.0, -3.016e-07, -6.946e-09, 1.0, -3.016e-07, -6.946e-09, 1.0, -3.016e-07, -6.946e-09, 1.0, -3.016e-07, -6.946e-09, 1.0, -3.016e-07, -6.946e-09, 1.0, -3.016e-07, -6.946e-09, 1.0, -3.016e-07, -6.946e-09, 1.0, -3.016e-07, -6.946e-09, 1.0, -3.016e-07, -6.946e-09, 1.0, -3.016e-07, -6.946e-09, 1.0, -3.016e-07, -6.946e-09, 1.0, -3.016e-07, -6.946e-09, 1.0, -3.016e-07, -6.946e-09, 1.0, -3.016e-07, -6.946e-09, 1.0, -3.016e-07, -6.946e-09, 1.0, -3.016e-07, -6.946e-09, 1.0, -3.016e-07, -6.946e-09, 1.0, -3.016e-07, -6.946e-09, 1.0, -3.016e-07, -6.946e-09, 1.0, -3.016e-07, -6.946e-09, 1.0, -3.016e-07, -6.946e-09, 1.0, -3.016e-07, -6.946e-09, 1.0, -3.016e-07, -6.946e-09, -1.0, 0.001425, -0.000925, -1.0, 0.001425, -0.000925, -1.0, 0.001425, -0.000925, -1.0, 0.001425, -0.000925, -1.0, 0.001425, -0.000925, -1.0, 0.001425, -0.000925, -1.0, 0.001425, -0.000925, -1.0, 0.001425, -0.000925, -1.0, 0.001425, -0.000925, -1.0, 0.001425, -0.000925, -1.0, 0.001425, -0.000925, -1.0, 0.001425, -0.000925, -1.0, 0.001425, -0.000925, -1.0, 0.001425, -0.000925, -1.0, 0.001425, -0.000925, -1.0, 0.001425, -0.000925, -1.0, 0.001425, -0.000925, -1.0, 0.001425, -0.000925, -1.0, 0.001425, -0.000925, -1.0, 0.001425, -0.000925, -1.0, 0.001425, -0.000925, -1.0, 0.001425, -0.000925, -1.0, 0.001425, -0.000925, -1.0, 0.001425, -0.000925, -1.0, 0.001425, -0.000925, -1.0, 0.001425, -0.000925, -1.0, 0.001425, -0.000925, -1.0, 0.001425, -0.000925, -1.0, 0.001425, -0.000925, 0.9331, -0.3341, 0.133, 0.9305, -0.3413, 0.1327, 0.9862, -0.1016, 0.1309, 0.987, -0.09359, 0.1304, 0.987, -0.09359, 0.1304, 0.9862, -0.1016, 0.1309, 0.9862, 0.1011, 0.1307, 0.9871, 0.09288, 0.1302, 0.7286, -0.6776, 0.09994, 0.7421, -0.6624, 0.1024, 0.9305, -0.3413, 0.1327, 0.9331, -0.3341, 0.133, 0.9332, 0.3338, 0.1328, 0.9306, 0.3412, 0.1325, 0.7419, 0.6627, 0.1023, 0.7281, 0.6782, 0.09978, 0.9871, 0.09288, 0.1302, 0.9862, 0.1011, 0.1307, 0.9306, 0.3412, 0.1325, 0.9332, 0.3338, 0.1328, -0.9859, 0.104, 0.131, -0.9868, 0.09587, 0.1305, -0.9289, 0.3396, 0.1478, -0.9261, 0.347, 0.1483, -0.9871, -0.09304, 0.1302, -0.9862, -0.1011, 0.1307, -0.9306, -0.3412, 0.1325, -0.9333, -0.3335, 0.1328, -0.9261, 0.347, 0.1483, -0.9289, 0.3396, 0.1478, -0.7255, 0.6672, 0.1687, -0.7204, 0.6727, 0.1689, -0.9267, -0.3455, 0.1478, -0.7202, -0.6731, 0.1681, -0.7254, -0.6675, 0.1679, -0.9274, -0.3438, 0.1477, -0.987, 0.09352, 0.1304, -0.9862, 0.1016, 0.1309, -0.9862, -0.1011, 0.1307, -0.9871, -0.09304, 0.1302])] * 3)])

# ---- objects
ob_sot_523 = bpy.data.objects.new('SOT-523', me_sot_523)

# ---- transforms, parenting, visibility, modifiers, constraints
ob_sot_523.location = (0.0, 0.0, 0.0)
ob_sot_523.lineart.crease_threshold = 0.0
_m = ob_sot_523.modifiers.new('Bevel', 'BEVEL')
_m.width = 0.003
_m.width_pct = 0.003
_m.segments = 3
_m.use_clamp_overlap = False

# ---- collection membership
col_sot_523.objects.link(ob_sot_523)

# ---- scene / render settings (as saved in the file)
scene.frame_start = 1; scene.frame_end = 250; scene.frame_set(1)
scene.render.engine = 'CYCLES'
scene.cycles.use_denoising = False
scene.cycles.samples = 128
scene.cycles.sampling_pattern = 'TABULATED_SOBOL'
scene.cycles.use_adaptive_sampling = False
scene.cycles.use_light_tree = False
scene.eevee.ray_tracing_options.trace_max_roughness = 0.0
scene.view_settings.view_transform = 'Filmic'
bpy.context.view_layer.update()

# ---- added for rendering (the .blend has no active camera and no usable light): camera, sun
cam_auto = bpy.data.cameras.new('AutoCamera')
cam_auto.lens = 50.0
cam_auto.sensor_width = 36.0
cam_auto.clip_end = 1000.0
ob_auto_camera = bpy.data.objects.new('AutoCamera', cam_auto)
scene.collection.objects.link(ob_auto_camera)
ob_auto_camera.location = (2.22033, -2.6644, 2.17661)
ob_auto_camera.rotation_euler = (1.09748, -7.21219e-08, 0.694738)
scene.camera = ob_auto_camera
light_auto_sun = bpy.data.lights.new('AutoSun', 'SUN')
light_auto_sun.energy = 3.0
light_auto_sun.angle = 0.0523599
ob_auto_sun = bpy.data.objects.new('AutoSun', light_auto_sun)
scene.collection.objects.link(ob_auto_sun)
ob_auto_sun.rotation_euler = (0.872665, 0.174533, 0.523599)
bpy.context.view_layer.update()
